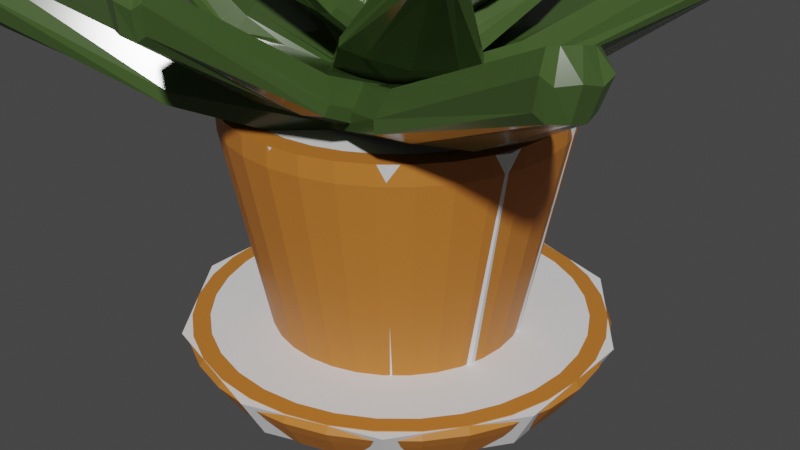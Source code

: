 # Source: flower_pot_0.blend  (saved by Blender 3.6.13; exported with 4.5.12 LTS)
import bpy
from mathutils import Matrix  # noqa: F401  (used for matrix-valued properties, if any)

bpy.ops.wm.read_factory_settings(use_empty=True)
scene = bpy.context.scene
scene.name = 'Scene'

# ---- collections
col_collection = bpy.data.collections.new('Collection'); scene.collection.children.link(col_collection)

# ---- materials (node trees are filled in below, after node groups)
mat_dirt = bpy.data.materials.new('dirt')
mat_dirt.use_transparent_shadow = False
mat_clay = bpy.data.materials.new('clay')
mat_clay.use_transparent_shadow = False
mat_material_001 = bpy.data.materials.new('Material.001')
mat_material_001.use_transparent_shadow = False

# ---- node groups
ng_geometry_nodes = bpy.data.node_groups.new('Geometry Nodes', 'GeometryNodeTree')
_s = ng_geometry_nodes.interface.new_socket(name='Geometry', in_out='OUTPUT', socket_type='NodeSocketGeometry')
_s = ng_geometry_nodes.interface.new_socket(name='Geometry', in_out='INPUT', socket_type='NodeSocketGeometry')
ng_geometry_nodes.is_modifier = True
_N = ng_geometry_nodes.nodes; _L = ng_geometry_nodes.links
n0 = _N.new('NodeGroupOutput'); n0.name = 'Group Output'; n0.location = (196, 316)
n1 = _N.new('GeometryNodeRotateInstances'); n1.name = 'Rotate Instances'; n1.location = (217, 649)
n2 = _N.new('GeometryNodeTranslateInstances'); n2.name = 'Translate Instances'; n2.location = (-40, 421)
n3 = _N.new('GeometryNodePoints'); n3.name = 'Points'; n3.location = (-961, 234)
n3.inputs[2].default_value = 0.3
n4 = _N.new('GeometryNodeInstanceOnPoints'); n4.name = 'Instance on Points'; n4.location = (-726, 268)
n5 = _N.new('NodeGroupInput'); n5.name = 'Group Input'; n5.location = (-1002, -22)
n6 = _N.new('GeometryNodeScaleInstances'); n6.name = 'Scale Instances'; n6.location = (-342, 331)
n7 = _N.new('ShaderNodeCombineXYZ'); n7.name = 'Combine XYZ'; n7.location = (-4, 836)
n8 = _N.new('FunctionNodeRandomValue'); n8.name = 'Random Value'; n8.location = (59, 1093)
n8.inputs[3].default_value = 6.283
n8.inputs[8].default_value = 2
n9 = _N.new('ShaderNodeMapRange'); n9.name = 'Map Range.002'; n9.location = (-272, 1056)
n9.inputs[4].default_value = 52.8
n10 = _N.new('GeometryNodeSwitch'); n10.name = 'Switch'; n10.location = (-222, 765)
n11 = _N.new('GeometryNodeInputIndex'); n11.name = 'Index'; n11.location = (-1257, 1032)
n12 = _N.new('FunctionNodeInputInt'); n12.name = 'Integer'; n12.location = (-1321, 760)
n12.label = 'INSTANCE COUNT'
n12.integer = 30
n12.outputs[0].default_value = 0
n13 = _N.new('ShaderNodeMapRange'); n13.name = 'Map Range.003'; n13.location = (-998, 991)
n14 = _N.new('ShaderNodeMapRange'); n14.name = 'Map Range.004'; n14.location = (-626, 1033)
n14.inputs[3].default_value = 1.5
n14.inputs[4].default_value = 0.3
n15 = _N.new('ShaderNodeCombineXYZ'); n15.name = 'Combine XYZ.001'; n15.location = (-205, 579)
n16 = _N.new('ShaderNodeFloatCurve'); n16.name = 'Float Curve'; n16.location = (-803, 695)
_c = n16.mapping.curves[0]
while len(_c.points) > 2: _c.points.remove(_c.points[-1])
_c.points[0].location = (0.0, 0.0); _c.points[0].handle_type = 'AUTO'
_c.points[1].location = (0.31633, 0.16827); _c.points[1].handle_type = 'AUTO'
_p = _c.points.new(0.73809, 0.97596); _p.handle_type = 'AUTO'
_p = _c.points.new(1.0, 1.0); _p.handle_type = 'AUTO'
n16.mapping.update()
n17 = _N.new('ShaderNodeMapRange'); n17.name = 'Map Range'; n17.location = (-466, 630)
n17.inputs[3].default_value = -3.5
n17.inputs[4].default_value = 0.0
_L.new(n3.outputs[0], n4.inputs[0])
_L.new(n5.outputs[0], n4.inputs[2])
_L.new(n2.outputs[0], n1.inputs[0])
_L.new(n1.outputs[0], n0.inputs[0])
_L.new(n7.outputs[0], n1.inputs[2])
_L.new(n6.outputs[0], n2.inputs[0])
_L.new(n15.outputs[0], n2.inputs[2])
_L.new(n4.outputs[0], n6.inputs[0])
_L.new(n17.outputs[0], n15.inputs[2])
_L.new(n9.outputs[0], n7.inputs[2])
_L.new(n11.outputs[0], n9.inputs[0])
_L.new(n12.outputs[0], n3.inputs[0])
_L.new(n12.outputs[0], n9.inputs[2])
_L.new(n12.outputs[0], n13.inputs[2])
_L.new(n11.outputs[0], n13.inputs[0])
_L.new(n16.outputs[0], n17.inputs[0])
_L.new(n13.outputs[0], n6.inputs[2])
_L.new(n13.outputs[0], n14.inputs[0])
_L.new(n14.outputs[0], n7.inputs[0])
_L.new(n13.outputs[0], n16.inputs[1])
n0.is_active_output = True

# ---- material node trees
mat_dirt.use_nodes = True; mat_dirt.node_tree.nodes.clear()
_N = mat_dirt.node_tree.nodes; _L = mat_dirt.node_tree.links
n0 = _N.new('ShaderNodeBsdfPrincipled'); n0.name = 'Principled BSDF'; n0.location = (10, 300)
n0.distribution = 'GGX'
n0.subsurface_method = 'RANDOM_WALK_SKIN'
n0.inputs[0].default_value = (0.05336, 0.02475, 0.0, 1.0)
n0.inputs[3].default_value = 1.45
n0.inputs[27].default_value = (0.0, 0.0, 0.0, 1.0)
n0.inputs[28].default_value = 1.0
n1 = _N.new('ShaderNodeOutputMaterial'); n1.name = 'Material Output'; n1.location = (300, 300)
_L.new(n0.outputs[0], n1.inputs[0])
n1.is_active_output = True
mat_clay.use_nodes = True; mat_clay.node_tree.nodes.clear()
_N = mat_clay.node_tree.nodes; _L = mat_clay.node_tree.links
n0 = _N.new('ShaderNodeBsdfPrincipled'); n0.name = 'Principled BSDF'; n0.location = (10, 300)
n0.distribution = 'GGX'
n0.subsurface_method = 'RANDOM_WALK_SKIN'
n0.inputs[0].default_value = (0.5366, 0.1837, 0.02778, 1.0)
n0.inputs[3].default_value = 1.45
n0.inputs[27].default_value = (0.0, 0.0, 0.0, 1.0)
n0.inputs[28].default_value = 1.0
n1 = _N.new('ShaderNodeOutputMaterial'); n1.name = 'Material Output'; n1.location = (300, 300)
_L.new(n0.outputs[0], n1.inputs[0])
n1.is_active_output = True
mat_material_001.use_nodes = True; mat_material_001.node_tree.nodes.clear()
_N = mat_material_001.node_tree.nodes; _L = mat_material_001.node_tree.links
n0 = _N.new('ShaderNodeBsdfPrincipled'); n0.name = 'Principled BSDF'; n0.location = (10, 300)
n0.distribution = 'GGX'
n0.subsurface_method = 'RANDOM_WALK_SKIN'
n0.inputs[0].default_value = (0.05582, 0.09969, 0.02688, 1.0)
n0.inputs[2].default_value = 0.1548
n0.inputs[3].default_value = 1.45
n0.inputs[27].default_value = (0.0, 0.0, 0.0, 1.0)
n0.inputs[28].default_value = 1.0
n1 = _N.new('ShaderNodeOutputMaterial'); n1.name = 'Material Output'; n1.location = (300, 300)
_L.new(n0.outputs[0], n1.inputs[0])
n1.is_active_output = True

# ---- world
world_world = bpy.data.worlds.new('World'); scene.world = world_world
world_world.use_nodes = True; world_world.node_tree.nodes.clear()
_N = world_world.node_tree.nodes; _L = world_world.node_tree.links
n0 = _N.new('ShaderNodeOutputWorld'); n0.name = 'World Output'; n0.location = (300, 300)
n1 = _N.new('ShaderNodeBackground'); n1.name = 'Background'; n1.location = (10, 300)
n1.inputs[0].default_value = (0.05088, 0.05088, 0.05088, 1.0)
_L.new(n1.outputs[0], n0.inputs[0])
n0.is_active_output = True
world_world.color = (0.05088, 0.05088, 0.05088)
world_world.use_sun_shadow = False
world_world.sun_shadow_jitter_overblur = 0.0

# ---- meshes
me_cylinder_002 = bpy.data.meshes.new('Cylinder.002')
me_cylinder_002.from_pydata([(0.0, 1.0, -1.0), (0.0, 1.0, 1.0), (0.1951, 0.9808, -1.0), (0.1951, 0.9808, 1.0), (0.3827, 0.9239, -1.0), (0.3827, 0.9239, 1.0), (0.5556, 0.8315, -1.0), (0.5556, 0.8315, 1.0), (0.7071, 0.7071, -1.0), (0.7071, 0.7071, 1.0), (0.8315, 0.5556, -1.0), (0.8315, 0.5556, 1.0), (0.9239, 0.3827, -1.0), (0.9239, 0.3827, 1.0), (0.9808, 0.1951, -1.0), (0.9808, 0.1951, 1.0), (1.0, 0.0, -1.0), (1.0, 0.0, 1.0), (0.9808, -0.1951, -1.0), (0.9808, -0.1951, 1.0), (0.9239, -0.3827, -1.0), (0.9239, -0.3827, 1.0), (0.8315, -0.5556, -1.0), (0.8315, -0.5556, 1.0), (0.7071, -0.7071, -1.0), (0.7071, -0.7071, 1.0), (0.5556, -0.8315, -1.0), (0.5556, -0.8315, 1.0), (0.3827, -0.9239, -1.0), (0.3827, -0.9239, 1.0), (0.1951, -0.9808, -1.0), (0.1951, -0.9808, 1.0), (0.0, -1.0, -1.0), (0.0, -1.0, 1.0), (-0.1951, -0.9808, -1.0), (-0.1951, -0.9808, 1.0), (-0.3827, -0.9239, -1.0), (-0.3827, -0.9239, 1.0), (-0.5556, -0.8315, -1.0), (-0.5556, -0.8315, 1.0), (-0.7071, -0.7071, -1.0), (-0.7071, -0.7071, 1.0), (-0.8315, -0.5556, -1.0), (-0.8315, -0.5556, 1.0), (-0.9239, -0.3827, -1.0), (-0.9239, -0.3827, 1.0), (-0.9808, -0.1951, -1.0), (-0.9808, -0.1951, 1.0), (-1.0, 0.0, -1.0), (-1.0, 0.0, 1.0), (-0.9808, 0.1951, -1.0), (-0.9808, 0.1951, 1.0), (-0.9239, 0.3827, -1.0), (-0.9239, 0.3827, 1.0), (-0.8315, 0.5556, -1.0), (-0.8315, 0.5556, 1.0), (-0.7071, 0.7071, -1.0), (-0.7071, 0.7071, 1.0), (-0.5556, 0.8315, -1.0), (-0.5556, 0.8315, 1.0), (-0.3827, 0.9239, -1.0), (-0.3827, 0.9239, 1.0), (-0.1951, 0.9808, -1.0), (-0.1951, 0.9808, 1.0)], [], [(0, 1, 3, 2), (2, 3, 5, 4), (4, 5, 7, 6), (6, 7, 9, 8), (8, 9, 11, 10), (10, 11, 13, 12), (12, 13, 15, 14), (14, 15, 17, 16), (16, 17, 19, 18), (18, 19, 21, 20), (20, 21, 23, 22), (22, 23, 25, 24), (24, 25, 27, 26), (26, 27, 29, 28), (28, 29, 31, 30), (30, 31, 33, 32), (32, 33, 35, 34), (34, 35, 37, 36), (36, 37, 39, 38), (38, 39, 41, 40), (40, 41, 43, 42), (42, 43, 45, 44), (44, 45, 47, 46), (46, 47, 49, 48), (48, 49, 51, 50), (50, 51, 53, 52), (52, 53, 55, 54), (54, 55, 57, 56), (56, 57, 59, 58), (58, 59, 61, 60), (3, 1, 63, 61, 59, 57, 55, 53, 51, 49, 47, 45, 43, 41, 39, 37, 35, 33, 31, 29, 27, 25, 23, 21, 19, 17, 15, 13, 11, 9, 7, 5), (60, 61, 63, 62), (62, 63, 1, 0), (0, 2, 4, 6, 8, 10, 12, 14, 16, 18, 20, 22, 24, 26, 28, 30, 32, 34, 36, 38, 40, 42, 44, 46, 48, 50, 52, 54, 56, 58, 60, 62)])
_uv = me_cylinder_002.uv_layers.new(name='UVMap')
_uv.uv.foreach_set('vector', [1.0, 0.5, 1.0, 1.0, 0.9688, 1.0, 0.9688, 0.5, 0.9688, 0.5, 0.9688, 1.0, 0.9375, 1.0, 0.9375, 0.5, 0.9375, 0.5, 0.9375, 1.0, 0.9062, 1.0, 0.9062, 0.5, 0.9062, 0.5, 0.9062, 1.0, 0.875, 1.0, 0.875, 0.5, 0.875, 0.5, 0.875, 1.0, 0.8438, 1.0, 0.8438, 0.5, 0.8438, 0.5, 0.8438, 1.0, 0.8125, 1.0, 0.8125, 0.5, 0.8125, 0.5, 0.8125, 1.0, 0.7812, 1.0, 0.7812, 0.5, 0.7812, 0.5, 0.7812, 1.0, 0.75, 1.0, 0.75, 0.5, 0.75, 0.5, 0.75, 1.0, 0.7188, 1.0, 0.7188, 0.5, 0.7188, 0.5, 0.7188, 1.0, 0.6875, 1.0, 0.6875, 0.5, 0.6875, 0.5, 0.6875, 1.0, 0.6562, 1.0, 0.6562, 0.5, 0.6562, 0.5, 0.6562, 1.0, 0.625, 1.0, 0.625, 0.5, 0.625, 0.5, 0.625, 1.0, 0.5938, 1.0, 0.5938, 0.5, 0.5938, 0.5, 0.5938, 1.0, 0.5625, 1.0, 0.5625, 0.5, 0.5625, 0.5, 0.5625, 1.0, 0.5312, 1.0, 0.5312, 0.5, 0.5312, 0.5, 0.5312, 1.0, 0.5, 1.0, 0.5, 0.5, 0.5, 0.5, 0.5, 1.0, 0.4688, 1.0, 0.4688, 0.5, 0.4688, 0.5, 0.4688, 1.0, 0.4375, 1.0, 0.4375, 0.5, 0.4375, 0.5, 0.4375, 1.0, 0.4062, 1.0, 0.4062, 0.5, 0.4062, 0.5, 0.4062, 1.0, 0.375, 1.0, 0.375, 0.5, 0.375, 0.5, 0.375, 1.0, 0.3438, 1.0, 0.3438, 0.5, 0.3438, 0.5, 0.3438, 1.0, 0.3125, 1.0, 0.3125, 0.5, 0.3125, 0.5, 0.3125, 1.0, 0.2812, 1.0, 0.2812, 0.5, 0.2812, 0.5, 0.2812, 1.0, 0.25, 1.0, 0.25, 0.5, 0.25, 0.5, 0.25, 1.0, 0.2188, 1.0, 0.2188, 0.5, 0.2188, 0.5, 0.2188, 1.0, 0.1875, 1.0, 0.1875, 0.5, 0.1875, 0.5, 0.1875, 1.0, 0.1562, 1.0, 0.1562, 0.5, 0.1562, 0.5, 0.1562, 1.0, 0.125, 1.0, 0.125, 0.5, 0.125, 0.5, 0.125, 1.0, 0.09375, 1.0, 0.09375, 0.5, 0.09375, 0.5, 0.09375, 1.0, 0.0625, 1.0, 0.0625, 0.5, 0.2968, 0.4854, 0.25, 0.49, 0.2032, 0.4854, 0.1582, 0.4717, 0.1167, 0.4496, 0.08029, 0.4197, 0.05045, 0.3833, 0.02827, 0.3418, 0.01461, 0.2968, 0.01, 0.25, 0.01461, 0.2032, 0.02827, 0.1582, 0.05045, 0.1167, 0.08029, 0.08029, 0.1167, 0.05045, 0.1582, 0.02827, 0.2032, 0.01461, 0.25, 0.01, 0.2968, 0.01461, 0.3418, 0.02827, 0.3833, 0.05045, 0.4197, 0.08029, 0.4496, 0.1167, 0.4717, 0.1582, 0.4854, 0.2032, 0.49, 0.25, 0.4854, 0.2968, 0.4717, 0.3418, 0.4496, 0.3833, 0.4197, 0.4197, 0.3833, 0.4496, 0.3418, 0.4717, 0.0625, 0.5, 0.0625, 1.0, 0.03125, 1.0, 0.03125, 0.5, 0.03125, 0.5, 0.03125, 1.0, 0.0, 1.0, 0.0, 0.5, 0.75, 0.49, 0.7968, 0.4854, 0.8418, 0.4717, 0.8833, 0.4496, 0.9197, 0.4197, 0.9496, 0.3833, 0.9717, 0.3418, 0.9854, 0.2968, 0.99, 0.25, 0.9854, 0.2032, 0.9717, 0.1582, 0.9496, 0.1167, 0.9197, 0.08029, 0.8833, 0.05045, 0.8418, 0.02827, 0.7968, 0.01461, 0.75, 0.01, 0.7032, 0.01461, 0.6582, 0.02827, 0.6167, 0.05045, 0.5803, 0.08029, 0.5504, 0.1167, 0.5283, 0.1582, 0.5146, 0.2032, 0.51, 0.25, 0.5146, 0.2968, 0.5283, 0.3418, 0.5504, 0.3833, 0.5803, 0.4197, 0.6167, 0.4496, 0.6582, 0.4717, 0.7032, 0.4854])
me_cylinder_002.materials.append(mat_dirt)
me_cylinder_002.update()
me_cylinder_001 = bpy.data.meshes.new('Cylinder.001')
me_cylinder_001.from_pydata([(-0.002003, 0.05952, 0.3653), (-0.002003, 0.05952, 0.3788), (0.00961, 0.05838, 0.3653), (0.00961, 0.05838, 0.3788), (0.02078, 0.05499, 0.3653), (0.02078, 0.05499, 0.3788), (0.03107, 0.04949, 0.3653), (0.03107, 0.04949, 0.3788), (0.04009, 0.04209, 0.3653), (0.04009, 0.04209, 0.3788), (0.04749, 0.03307, 0.3653), (0.04749, 0.03307, 0.3788), (0.05299, 0.02278, 0.3653), (0.05299, 0.02278, 0.3788), (0.05638, 0.01161, 0.3653), (0.05638, 0.01161, 0.3788), (0.05752, -1.639e-09, 0.3653), (0.05752, -1.639e-09, 0.3788), (0.05638, -0.01161, 0.3653), (0.05638, -0.01161, 0.3788), (0.05299, -0.02278, 0.3653), (0.05299, -0.02278, 0.3788), (0.04749, -0.03307, 0.3653), (0.04749, -0.03307, 0.3788), (0.04009, -0.04209, 0.3653), (0.04009, -0.04209, 0.3788), (0.03107, -0.04949, 0.3653), (0.03107, -0.04949, 0.3788), (0.02078, -0.05499, 0.3653), (0.02078, -0.05499, 0.3788), (0.00961, -0.05838, 0.3653), (0.00961, -0.05838, 0.3788), (-0.002003, -0.05952, 0.3653), (-0.002003, -0.05952, 0.3788), (-0.01362, -0.05838, 0.3653), (-0.01362, -0.05838, 0.3788), (-0.02478, -0.05499, 0.3653), (-0.02478, -0.05499, 0.3788), (-0.03507, -0.04949, 0.3653), (-0.03507, -0.04949, 0.3788), (-0.04409, -0.04209, 0.3653), (-0.04409, -0.04209, 0.3788), (-0.0515, -0.03307, 0.3653), (-0.0515, -0.03307, 0.3788), (-0.057, -0.02278, 0.3653), (-0.057, -0.02278, 0.3788), (-0.06038, -0.01161, 0.3653), (-0.06038, -0.01161, 0.3788), (-0.06153, -1.639e-09, 0.3653), (-0.06153, -1.639e-09, 0.3788), (-0.06038, 0.01161, 0.3653), (-0.06038, 0.01161, 0.3788), (-0.057, 0.02278, 0.3653), (-0.057, 0.02278, 0.3788), (-0.0515, 0.03307, 0.3653), (-0.0515, 0.03307, 0.3788), (-0.04409, 0.04209, 0.3653), (-0.04409, 0.04209, 0.3788), (-0.03507, 0.04949, 0.3653), (-0.03507, 0.04949, 0.3788), (-0.02478, 0.05499, 0.3653), (-0.02478, 0.05499, 0.3788), (-0.01362, 0.05838, 0.3653), (-0.01362, 0.05838, 0.3788), (-0.002003, 0.07189, 0.3653), (0.01202, 0.07051, 0.3653), (0.01294, 0.07512, 0.3788), (-0.002003, 0.07659, 0.3788), (0.02551, 0.06642, 0.3653), (0.02731, 0.07076, 0.3788), (0.03794, 0.05977, 0.3653), (0.04055, 0.06368, 0.3788), (0.04883, 0.05083, 0.3653), (0.05215, 0.05416, 0.3788), (0.05777, 0.03994, 0.3653), (0.06168, 0.04255, 0.3788), (0.06441, 0.02751, 0.3653), (0.06876, 0.02931, 0.3788), (0.0685, 0.01402, 0.3653), (0.07311, 0.01494, 0.3788), (0.06988, -1.639e-09, 0.3653), (0.07459, -1.639e-09, 0.3788), (0.0685, -0.01402, 0.3653), (0.07311, -0.01494, 0.3788), (0.06441, -0.02751, 0.3653), (0.06876, -0.02931, 0.3788), (0.05777, -0.03994, 0.3653), (0.06168, -0.04255, 0.3788), (0.04883, -0.05083, 0.3653), (0.05215, -0.05416, 0.3788), (0.03794, -0.05977, 0.3653), (0.04055, -0.06368, 0.3788), (0.02551, -0.06642, 0.3653), (0.02731, -0.07076, 0.3788), (0.01202, -0.07051, 0.3653), (0.01294, -0.07512, 0.3788), (-0.002003, -0.07189, 0.3653), (-0.002003, -0.07659, 0.3788), (-0.01603, -0.07051, 0.3653), (-0.01694, -0.07512, 0.3788), (-0.02951, -0.06642, 0.3653), (-0.03131, -0.07076, 0.3788), (-0.04194, -0.05977, 0.3653), (-0.04455, -0.06368, 0.3788), (-0.05284, -0.05083, 0.3653), (-0.05616, -0.05416, 0.3788), (-0.06178, -0.03994, 0.3653), (-0.06568, -0.04255, 0.3788), (-0.06842, -0.02751, 0.3653), (-0.07276, -0.02931, 0.3788), (-0.07251, -0.01402, 0.3653), (-0.07712, -0.01494, 0.3788), (-0.07389, -1.639e-09, 0.3653), (-0.07859, -1.639e-09, 0.3788), (-0.07251, 0.01402, 0.3653), (-0.07712, 0.01494, 0.3788), (-0.06842, 0.02751, 0.3653), (-0.07276, 0.02931, 0.3788), (-0.06178, 0.03994, 0.3653), (-0.06568, 0.04255, 0.3788), (-0.05284, 0.05083, 0.3653), (-0.05616, 0.05416, 0.3788), (-0.04194, 0.05977, 0.3653), (-0.04455, 0.06368, 0.3788), (-0.02951, 0.06642, 0.3653), (-0.03131, 0.07076, 0.3788), (-0.01603, 0.07051, 0.3653), (-0.01694, 0.07512, 0.3788), (0.01532, 0.08708, 0.5068), (-0.002003, 0.08879, 0.5068), (0.08003, -0.03398, 0.5068), (0.09184, -0.03887, 0.5068), (0.03197, 0.08203, 0.5068), (0.04732, 0.07382, 0.5068), (0.06078, 0.06278, 0.5068), (-0.07583, 0.04933, 0.5068), (-0.08646, 0.05643, 0.5068), (0.07182, 0.04933, 0.5068), (-0.002003, 0.1016, 0.5068), (0.08003, 0.03398, 0.5068), (0.01781, 0.09963, 0.5068), (0.08508, 0.01732, 0.5068), (-0.03598, -0.08203, 0.5068), (-0.04088, -0.09385, 0.5068), (0.08678, -1.812e-09, 0.5068), (0.08508, -0.01732, 0.5068), (0.07182, -0.04933, 0.5068), (0.09762, -0.01982, 0.5068), (0.06078, -0.06278, 0.5068), (0.04732, -0.07382, 0.5068), (0.03197, -0.08203, 0.5068), (-0.08403, 0.03398, 0.5068), (-0.09585, 0.03887, 0.5068), (0.01532, -0.08708, 0.5068), (-0.01932, -0.08708, 0.5068), (-0.02182, -0.09963, 0.5068), (-0.002003, -0.08879, 0.5068), (0.09958, -1.728e-09, 0.5068), (-0.05133, -0.07382, 0.5068), (-0.06478, -0.06278, 0.5068), (-0.1036, -1.728e-09, 0.5068), (-0.09079, -1.812e-09, 0.5068), (-0.07583, -0.04933, 0.5068), (-0.08908, 0.01732, 0.5068), (-0.1016, 0.01982, 0.5068), (-0.08403, -0.03398, 0.5068), (0.01781, -0.09963, 0.5068), (-0.08908, -0.01732, 0.5068), (-0.002003, -0.1016, 0.5068), (0.09184, 0.03887, 0.5068), (0.09762, 0.01982, 0.5068), (-0.06478, 0.06278, 0.5068), (-0.05133, 0.07382, 0.5068), (-0.03598, 0.08203, 0.5068), (-0.01932, 0.08708, 0.5068), (0.03687, 0.09385, 0.5068), (0.05443, 0.08446, 0.5068), (0.06982, 0.07183, 0.5068), (0.08246, 0.05643, 0.5068), (0.08246, -0.05643, 0.5068), (0.06982, -0.07183, 0.5068), (0.05443, -0.08446, 0.5068), (0.03687, -0.09385, 0.5068), (-0.05844, -0.08446, 0.5068), (-0.07383, -0.07183, 0.5068), (-0.08646, -0.05643, 0.5068), (-0.09585, -0.03887, 0.5068), (-0.1016, -0.01982, 0.5068), (-0.07383, 0.07183, 0.5068), (-0.05844, 0.08446, 0.5068), (-0.04088, 0.09385, 0.5068), (-0.02182, 0.09963, 0.5068), (0.01532, 0.08708, 0.5188), (-0.002003, 0.08879, 0.5188), (0.08003, -0.03398, 0.5188), (0.09184, -0.03887, 0.5188), (0.03197, 0.08203, 0.5188), (0.04732, 0.07382, 0.5188), (0.06078, 0.06278, 0.5188), (-0.07583, 0.04933, 0.5188), (-0.08646, 0.05643, 0.5188), (0.07182, 0.04933, 0.5188), (-0.002003, 0.1016, 0.5188), (0.08003, 0.03398, 0.5188), (0.01781, 0.09963, 0.5188), (0.08508, 0.01732, 0.5188), (-0.03598, -0.08203, 0.5188), (-0.04088, -0.09385, 0.5188), (0.08678, -1.812e-09, 0.5188), (0.08508, -0.01732, 0.5188), (0.07182, -0.04933, 0.5188), (0.09762, -0.01982, 0.5188), (0.06078, -0.06278, 0.5188), (0.04732, -0.07382, 0.5188), (0.03197, -0.08203, 0.5188), (-0.08403, 0.03398, 0.5188), (-0.09585, 0.03887, 0.5188), (0.01532, -0.08708, 0.5188), (-0.01932, -0.08708, 0.5188), (-0.02182, -0.09963, 0.5188), (-0.002003, -0.08879, 0.5188), (0.09958, -1.728e-09, 0.5188), (-0.05133, -0.07382, 0.5188), (-0.06478, -0.06278, 0.5188), (-0.1036, -1.728e-09, 0.5188), (-0.09079, -1.812e-09, 0.5188), (-0.07583, -0.04933, 0.5188), (-0.08908, 0.01732, 0.5188), (-0.1016, 0.01982, 0.5188), (-0.08403, -0.03398, 0.5188), (0.01781, -0.09963, 0.5188), (-0.08908, -0.01732, 0.5188), (-0.002003, -0.1016, 0.5188), (0.09184, 0.03887, 0.5188), (0.09762, 0.01982, 0.5188), (-0.06478, 0.06278, 0.5188), (-0.05133, 0.07382, 0.5188), (-0.03598, 0.08203, 0.5188), (-0.01932, 0.08708, 0.5188), (0.03687, 0.09385, 0.5188), (0.05443, 0.08446, 0.5188), (0.06982, 0.07183, 0.5188), (0.08246, 0.05643, 0.5188), (0.08246, -0.05643, 0.5188), (0.06982, -0.07183, 0.5188), (0.05443, -0.08446, 0.5188), (0.03687, -0.09385, 0.5188), (-0.05844, -0.08446, 0.5188), (-0.07383, -0.07183, 0.5188), (-0.08646, -0.05643, 0.5188), (-0.09585, -0.03887, 0.5188), (-0.1016, -0.01982, 0.5188), (-0.07383, 0.07183, 0.5188), (-0.05844, 0.08446, 0.5188), (-0.04088, 0.09385, 0.5188), (-0.02182, 0.09963, 0.5188)], [], [(58, 56, 120, 122), (93, 91, 181, 182), (40, 38, 102, 104), (21, 23, 146, 130), (22, 20, 84, 86), (75, 73, 177, 178), (4, 2, 65, 68), (3, 5, 132, 128), (56, 54, 118, 120), (127, 125, 190, 191), (38, 36, 100, 102), (20, 18, 82, 84), (55, 57, 171, 135), (109, 107, 185, 186), (37, 39, 158, 142), (54, 52, 116, 118), (2, 0, 64, 65), (91, 89, 180, 181), (36, 34, 98, 100), (18, 16, 80, 82), (19, 21, 130, 145), (73, 71, 176, 177), (52, 50, 114, 116), (125, 123, 189, 190), (34, 32, 96, 98), (16, 14, 78, 80), (53, 55, 135, 151), (1, 3, 128, 129), (50, 48, 112, 114), (107, 105, 184, 185), (3, 1, 63, 61, 59, 57, 55, 53, 51, 49, 47, 45, 43, 41, 39, 37, 35, 33, 31, 29, 27, 25, 23, 21, 19, 17, 15, 13, 11, 9, 7, 5), (32, 30, 94, 96), (14, 12, 76, 78), (0, 2, 4, 6, 8, 10, 12, 14, 16, 18, 20, 22, 24, 26, 28, 30, 32, 34, 36, 38, 40, 42, 44, 46, 48, 50, 52, 54, 56, 58, 60, 62), (64, 67, 66, 65), (65, 66, 69, 68), (68, 69, 71, 70), (70, 71, 73, 72), (72, 73, 75, 74), (74, 75, 77, 76), (76, 77, 79, 78), (78, 79, 81, 80), (80, 81, 83, 82), (82, 83, 85, 84), (84, 85, 87, 86), (86, 87, 89, 88), (88, 89, 91, 90), (90, 91, 93, 92), (92, 93, 95, 94), (94, 95, 97, 96), (96, 97, 99, 98), (98, 99, 101, 100), (100, 101, 103, 102), (102, 103, 105, 104), (104, 105, 107, 106), (106, 107, 109, 108), (108, 109, 111, 110), (110, 111, 113, 112), (112, 113, 115, 114), (114, 115, 117, 116), (116, 117, 119, 118), (118, 119, 121, 120), (120, 121, 123, 122), (122, 123, 125, 124), (124, 125, 127, 126), (126, 127, 67, 64), (35, 37, 142, 154), (6, 4, 68, 70), (89, 87, 179, 180), (24, 22, 86, 88), (17, 19, 145, 144), (42, 40, 104, 106), (71, 69, 175, 176), (60, 58, 122, 124), (123, 121, 188, 189), (8, 6, 70, 72), (51, 53, 151, 163), (26, 24, 88, 90), (105, 103, 183, 184), (44, 42, 106, 108), (33, 35, 154, 156), (62, 60, 124, 126), (87, 85, 131, 179), (10, 8, 72, 74), (15, 17, 144, 141), (28, 26, 90, 92), (69, 66, 140, 175), (46, 44, 108, 110), (121, 119, 136, 188), (0, 62, 126, 64), (49, 51, 163, 161), (12, 10, 74, 76), (103, 101, 143, 183), (30, 28, 92, 94), (31, 33, 156, 153), (48, 46, 110, 112), (85, 83, 147, 131), (13, 15, 141, 139), (145, 130, 194, 209), (151, 135, 199, 215), (184, 183, 247, 248), (144, 145, 209, 208), (183, 143, 207, 247), (141, 144, 208, 205), (163, 151, 215, 227), (143, 155, 219, 207), (161, 163, 227, 225), (155, 168, 232, 219), (139, 141, 205, 203), (167, 161, 225, 231), (168, 166, 230, 232), (166, 182, 246, 230), (137, 139, 203, 201), (165, 167, 231, 229), (182, 181, 245, 246), (181, 180, 244, 245), (134, 137, 201, 198), (162, 165, 229, 226), (180, 179, 243, 244), (179, 131, 195, 243), (133, 134, 198, 197), (159, 162, 226, 223), (131, 147, 211, 195), (132, 133, 197, 196), (147, 157, 221, 211), (128, 132, 196, 192), (158, 159, 223, 222), (157, 170, 234, 221), (142, 158, 222, 206), (170, 169, 233, 234), (39, 41, 159, 158), (111, 109, 186, 187), (57, 59, 172, 171), (67, 127, 191, 138), (5, 7, 133, 132), (77, 75, 178, 169), (23, 25, 148, 146), (95, 93, 182, 166), (41, 43, 162, 159), (113, 111, 187, 160), (59, 61, 173, 172), (7, 9, 134, 133), (79, 77, 169, 170), (25, 27, 149, 148), (97, 95, 166, 168), (43, 45, 165, 162), (115, 113, 160, 164), (61, 63, 174, 173), (9, 11, 137, 134), (81, 79, 170, 157), (27, 29, 150, 149), (99, 97, 168, 155), (45, 47, 167, 165), (117, 115, 164, 152), (63, 1, 129, 174), (11, 13, 139, 137), (83, 81, 157, 147), (29, 31, 153, 150), (101, 99, 155, 143), (66, 67, 138, 140), (47, 49, 161, 167), (119, 117, 152, 136), (194, 210, 243, 195), (192, 196, 239, 204), (199, 235, 252, 200), (206, 222, 247, 207), (209, 194, 195, 211), (215, 199, 200, 216), (193, 192, 204, 202), (218, 206, 207, 219), (208, 209, 211, 221), (227, 215, 216, 228), (220, 218, 219, 232), (205, 208, 221, 234), (225, 227, 228, 224), (217, 220, 232, 230), (203, 205, 234, 233), (222, 223, 248, 247), (235, 236, 253, 252), (196, 197, 240, 239), (210, 212, 244, 243), (223, 226, 249, 248), (236, 237, 254, 253), (197, 198, 241, 240), (212, 213, 245, 244), (226, 229, 250, 249), (237, 238, 255, 254), (198, 201, 242, 241), (213, 214, 246, 245), (229, 231, 251, 250), (238, 193, 202, 255), (201, 203, 233, 242), (214, 217, 230, 246), (231, 225, 224, 251), (185, 184, 248, 249), (130, 146, 210, 194), (186, 185, 249, 250), (135, 171, 235, 199), (187, 186, 250, 251), (171, 172, 236, 235), (146, 148, 212, 210), (160, 187, 251, 224), (172, 173, 237, 236), (148, 149, 213, 212), (164, 160, 224, 228), (173, 174, 238, 237), (149, 150, 214, 213), (152, 164, 228, 216), (174, 129, 193, 238), (136, 152, 216, 200), (140, 138, 202, 204), (150, 153, 217, 214), (188, 136, 200, 252), (175, 140, 204, 239), (189, 188, 252, 253), (176, 175, 239, 240), (153, 156, 220, 217), (190, 189, 253, 254), (177, 176, 240, 241), (156, 154, 218, 220), (191, 190, 254, 255), (178, 177, 241, 242), (138, 191, 255, 202), (169, 178, 242, 233), (154, 142, 206, 218), (129, 128, 192, 193)])
_uv = me_cylinder_001.uv_layers.new(name='UVMap')
_uv.uv.foreach_set('vector', [0.6167, 0.4496, 0.5803, 0.4197, 0.5803, 0.4197, 0.6167, 0.4496, 0.5625, 1.0, 0.5938, 1.0, 0.5938, 1.0, 0.5625, 1.0, 0.5803, 0.08029, 0.6167, 0.05045, 0.6167, 0.05045, 0.5803, 0.08029, 0.4717, 0.1582, 0.4496, 0.1167, 0.4496, 0.1167, 0.4717, 0.1582, 0.9496, 0.1167, 0.9717, 0.1582, 0.9717, 0.1582, 0.9496, 0.1167, 0.8438, 1.0, 0.875, 1.0, 0.875, 1.0, 0.8438, 1.0, 0.8418, 0.4717, 0.7968, 0.4854, 0.7968, 0.4854, 0.8418, 0.4717, 0.2968, 0.4854, 0.3418, 0.4717, 0.3418, 0.4717, 0.2968, 0.4854, 0.5803, 0.4197, 0.5504, 0.3833, 0.5504, 0.3833, 0.5803, 0.4197, 0.03125, 1.0, 0.0625, 1.0, 0.0625, 1.0, 0.03125, 1.0, 0.6167, 0.05045, 0.6582, 0.02827, 0.6582, 0.02827, 0.6167, 0.05045, 0.9717, 0.1582, 0.9854, 0.2032, 0.9854, 0.2032, 0.9717, 0.1582, 0.05045, 0.3833, 0.08029, 0.4197, 0.08029, 0.4197, 0.05045, 0.3833, 0.3125, 1.0, 0.3438, 1.0, 0.3438, 1.0, 0.3125, 1.0, 0.1582, 0.02827, 0.1167, 0.05045, 0.1167, 0.05045, 0.1582, 0.02827, 0.5504, 0.3833, 0.5283, 0.3418, 0.5283, 0.3418, 0.5504, 0.3833, 0.7968, 0.4854, 0.75, 0.49, 0.75, 0.49, 0.7968, 0.4854, 0.5938, 1.0, 0.625, 1.0, 0.625, 1.0, 0.5938, 1.0, 0.6582, 0.02827, 0.7032, 0.01461, 0.7032, 0.01461, 0.6582, 0.02827, 0.9854, 0.2032, 0.99, 0.25, 0.99, 0.25, 0.9854, 0.2032, 0.4854, 0.2032, 0.4717, 0.1582, 0.4717, 0.1582, 0.4854, 0.2032, 0.875, 1.0, 0.9062, 1.0, 0.9062, 1.0, 0.875, 1.0, 0.5283, 0.3418, 0.5146, 0.2968, 0.5146, 0.2968, 0.5283, 0.3418, 0.0625, 1.0, 0.09375, 1.0, 0.09375, 1.0, 0.0625, 1.0, 0.7032, 0.01461, 0.75, 0.01, 0.75, 0.01, 0.7032, 0.01461, 0.99, 0.25, 0.9854, 0.2968, 0.9854, 0.2968, 0.99, 0.25, 0.02827, 0.3418, 0.05045, 0.3833, 0.05045, 0.3833, 0.02827, 0.3418, 0.25, 0.49, 0.2968, 0.4854, 0.2968, 0.4854, 0.25, 0.49, 0.5146, 0.2968, 0.51, 0.25, 0.51, 0.25, 0.5146, 0.2968, 0.3438, 1.0, 0.375, 1.0, 0.375, 1.0, 0.3438, 1.0, 0.2968, 0.4854, 0.25, 0.49, 0.2032, 0.4854, 0.1582, 0.4717, 0.1167, 0.4496, 0.08029, 0.4197, 0.05045, 0.3833, 0.02827, 0.3418, 0.01461, 0.2968, 0.01, 0.25, 0.01461, 0.2032, 0.02827, 0.1582, 0.05045, 0.1167, 0.08029, 0.08029, 0.1167, 0.05045, 0.1582, 0.02827, 0.2032, 0.01461, 0.25, 0.01, 0.2968, 0.01461, 0.3418, 0.02827, 0.3833, 0.05045, 0.4197, 0.08029, 0.4496, 0.1167, 0.4717, 0.1582, 0.4854, 0.2032, 0.49, 0.25, 0.4854, 0.2968, 0.4717, 0.3418, 0.4496, 0.3833, 0.4197, 0.4197, 0.3833, 0.4496, 0.3418, 0.4717, 0.75, 0.01, 0.7968, 0.01461, 0.7968, 0.01461, 0.75, 0.01, 0.9854, 0.2968, 0.9717, 0.3418, 0.9717, 0.3418, 0.9854, 0.2968, 0.75, 0.49, 0.7968, 0.4854, 0.8418, 0.4717, 0.8833, 0.4496, 0.9197, 0.4197, 0.9496, 0.3833, 0.9717, 0.3418, 0.9854, 0.2968, 0.99, 0.25, 0.9854, 0.2032, 0.9717, 0.1582, 0.9496, 0.1167, 0.9197, 0.08029, 0.8833, 0.05045, 0.8418, 0.02827, 0.7968, 0.01461, 0.75, 0.01, 0.7032, 0.01461, 0.6582, 0.02827, 0.6167, 0.05045, 0.5803, 0.08029, 0.5504, 0.1167, 0.5283, 0.1582, 0.5146, 0.2032, 0.51, 0.25, 0.5146, 0.2968, 0.5283, 0.3418, 0.5504, 0.3833, 0.5803, 0.4197, 0.6167, 0.4496, 0.6582, 0.4717, 0.7032, 0.4854, 1.0, 0.5, 1.0, 1.0, 0.9688, 1.0, 0.9688, 0.5, 0.9688, 0.5, 0.9688, 1.0, 0.9375, 1.0, 0.9375, 0.5, 0.9375, 0.5, 0.9375, 1.0, 0.9062, 1.0, 0.9062, 0.5, 0.9062, 0.5, 0.9062, 1.0, 0.875, 1.0, 0.875, 0.5, 0.875, 0.5, 0.875, 1.0, 0.8438, 1.0, 0.8438, 0.5, 0.8438, 0.5, 0.8438, 1.0, 0.8125, 1.0, 0.8125, 0.5, 0.8125, 0.5, 0.8125, 1.0, 0.7812, 1.0, 0.7812, 0.5, 0.7812, 0.5, 0.7812, 1.0, 0.75, 1.0, 0.75, 0.5, 0.75, 0.5, 0.75, 1.0, 0.7188, 1.0, 0.7188, 0.5, 0.7188, 0.5, 0.7188, 1.0, 0.6875, 1.0, 0.6875, 0.5, 0.6875, 0.5, 0.6875, 1.0, 0.6562, 1.0, 0.6562, 0.5, 0.6562, 0.5, 0.6562, 1.0, 0.625, 1.0, 0.625, 0.5, 0.625, 0.5, 0.625, 1.0, 0.5938, 1.0, 0.5938, 0.5, 0.5938, 0.5, 0.5938, 1.0, 0.5625, 1.0, 0.5625, 0.5, 0.5625, 0.5, 0.5625, 1.0, 0.5312, 1.0, 0.5312, 0.5, 0.5312, 0.5, 0.5312, 1.0, 0.5, 1.0, 0.5, 0.5, 0.5, 0.5, 0.5, 1.0, 0.4688, 1.0, 0.4688, 0.5, 0.4688, 0.5, 0.4688, 1.0, 0.4375, 1.0, 0.4375, 0.5, 0.4375, 0.5, 0.4375, 1.0, 0.4062, 1.0, 0.4062, 0.5, 0.4062, 0.5, 0.4062, 1.0, 0.375, 1.0, 0.375, 0.5, 0.375, 0.5, 0.375, 1.0, 0.3438, 1.0, 0.3438, 0.5, 0.3438, 0.5, 0.3438, 1.0, 0.3125, 1.0, 0.3125, 0.5, 0.3125, 0.5, 0.3125, 1.0, 0.2812, 1.0, 0.2812, 0.5, 0.2812, 0.5, 0.2812, 1.0, 0.25, 1.0, 0.25, 0.5, 0.25, 0.5, 0.25, 1.0, 0.2188, 1.0, 0.2188, 0.5, 0.2188, 0.5, 0.2188, 1.0, 0.1875, 1.0, 0.1875, 0.5, 0.1875, 0.5, 0.1875, 1.0, 0.1562, 1.0, 0.1562, 0.5, 0.1562, 0.5, 0.1562, 1.0, 0.125, 1.0, 0.125, 0.5, 0.125, 0.5, 0.125, 1.0, 0.09375, 1.0, 0.09375, 0.5, 0.09375, 0.5, 0.09375, 1.0, 0.0625, 1.0, 0.0625, 0.5, 0.0625, 0.5, 0.0625, 1.0, 0.03125, 1.0, 0.03125, 0.5, 0.03125, 0.5, 0.03125, 1.0, 0.0, 1.0, 0.0, 0.5, 0.2032, 0.01461, 0.1582, 0.02827, 0.1582, 0.02827, 0.2032, 0.01461, 0.8833, 0.4496, 0.8418, 0.4717, 0.8418, 0.4717, 0.8833, 0.4496, 0.625, 1.0, 0.6562, 1.0, 0.6562, 1.0, 0.625, 1.0, 0.9197, 0.08029, 0.9496, 0.1167, 0.9496, 0.1167, 0.9197, 0.08029, 0.49, 0.25, 0.4854, 0.2032, 0.4854, 0.2032, 0.49, 0.25, 0.5504, 0.1167, 0.5803, 0.08029, 0.5803, 0.08029, 0.5504, 0.1167, 0.9062, 1.0, 0.9375, 1.0, 0.9375, 1.0, 0.9062, 1.0, 0.6582, 0.4717, 0.6167, 0.4496, 0.6167, 0.4496, 0.6582, 0.4717, 0.09375, 1.0, 0.125, 1.0, 0.125, 1.0, 0.09375, 1.0, 0.9197, 0.4197, 0.8833, 0.4496, 0.8833, 0.4496, 0.9197, 0.4197, 0.01461, 0.2968, 0.02827, 0.3418, 0.02827, 0.3418, 0.01461, 0.2968, 0.8833, 0.05045, 0.9197, 0.08029, 0.9197, 0.08029, 0.8833, 0.05045, 0.375, 1.0, 0.4062, 1.0, 0.4062, 1.0, 0.375, 1.0, 0.5283, 0.1582, 0.5504, 0.1167, 0.5504, 0.1167, 0.5283, 0.1582, 0.25, 0.01, 0.2032, 0.01461, 0.2032, 0.01461, 0.25, 0.01, 0.7032, 0.4854, 0.6582, 0.4717, 0.6582, 0.4717, 0.7032, 0.4854, 0.6562, 1.0, 0.6875, 1.0, 0.6875, 1.0, 0.6562, 1.0, 0.9496, 0.3833, 0.9197, 0.4197, 0.9197, 0.4197, 0.9496, 0.3833, 0.4854, 0.2968, 0.49, 0.25, 0.49, 0.25, 0.4854, 0.2968, 0.8418, 0.02827, 0.8833, 0.05045, 0.8833, 0.05045, 0.8418, 0.02827, 0.9375, 1.0, 0.9688, 1.0, 0.9688, 1.0, 0.9375, 1.0, 0.5146, 0.2032, 0.5283, 0.1582, 0.5283, 0.1582, 0.5146, 0.2032, 0.125, 1.0, 0.1562, 1.0, 0.1562, 1.0, 0.125, 1.0, 0.75, 0.49, 0.7032, 0.4854, 0.7032, 0.4854, 0.75, 0.49, 0.01, 0.25, 0.01461, 0.2968, 0.01461, 0.2968, 0.01, 0.25, 0.9717, 0.3418, 0.9496, 0.3833, 0.9496, 0.3833, 0.9717, 0.3418, 0.4062, 1.0, 0.4375, 1.0, 0.4375, 1.0, 0.4062, 1.0, 0.7968, 0.01461, 0.8418, 0.02827, 0.8418, 0.02827, 0.7968, 0.01461, 0.2968, 0.01461, 0.25, 0.01, 0.25, 0.01, 0.2968, 0.01461, 0.51, 0.25, 0.5146, 0.2032, 0.5146, 0.2032, 0.51, 0.25, 0.6875, 1.0, 0.7188, 1.0, 0.7188, 1.0, 0.6875, 1.0, 0.4717, 0.3418, 0.4854, 0.2968, 0.4854, 0.2968, 0.4717, 0.3418, 0.4854, 0.2032, 0.4717, 0.1582, 0.4717, 0.1582, 0.4854, 0.2032, 0.02827, 0.3418, 0.05045, 0.3833, 0.05045, 0.3833, 0.02827, 0.3418, 0.375, 1.0, 0.4062, 1.0, 0.4062, 1.0, 0.375, 1.0, 0.49, 0.25, 0.4854, 0.2032, 0.4854, 0.2032, 0.49, 0.25, 0.4062, 1.0, 0.4375, 1.0, 0.4375, 1.0, 0.4062, 1.0, 0.4854, 0.2968, 0.49, 0.25, 0.49, 0.25, 0.4854, 0.2968, 0.01461, 0.2968, 0.02827, 0.3418, 0.02827, 0.3418, 0.01461, 0.2968, 0.4375, 1.0, 0.4688, 1.0, 0.4688, 1.0, 0.4375, 1.0, 0.01, 0.25, 0.01461, 0.2968, 0.01461, 0.2968, 0.01, 0.25, 0.4688, 1.0, 0.5, 1.0, 0.5, 1.0, 0.4688, 1.0, 0.4717, 0.3418, 0.4854, 0.2968, 0.4854, 0.2968, 0.4717, 0.3418, 0.01461, 0.2032, 0.01, 0.25, 0.01, 0.25, 0.01461, 0.2032, 0.5, 1.0, 0.5312, 1.0, 0.5312, 1.0, 0.5, 1.0, 0.5312, 1.0, 0.5625, 1.0, 0.5625, 1.0, 0.5312, 1.0, 0.4496, 0.3833, 0.4717, 0.3418, 0.4717, 0.3418, 0.4496, 0.3833, 0.02827, 0.1582, 0.01461, 0.2032, 0.01461, 0.2032, 0.02827, 0.1582, 0.5625, 1.0, 0.5938, 1.0, 0.5938, 1.0, 0.5625, 1.0, 0.5938, 1.0, 0.625, 1.0, 0.625, 1.0, 0.5938, 1.0, 0.4197, 0.4197, 0.4496, 0.3833, 0.4496, 0.3833, 0.4197, 0.4197, 0.05045, 0.1167, 0.02827, 0.1582, 0.02827, 0.1582, 0.05045, 0.1167, 0.625, 1.0, 0.6562, 1.0, 0.6562, 1.0, 0.625, 1.0, 0.6562, 1.0, 0.6875, 1.0, 0.6875, 1.0, 0.6562, 1.0, 0.3833, 0.4496, 0.4197, 0.4197, 0.4197, 0.4197, 0.3833, 0.4496, 0.08029, 0.08029, 0.05045, 0.1167, 0.05045, 0.1167, 0.08029, 0.08029, 0.6875, 1.0, 0.7188, 1.0, 0.7188, 1.0, 0.6875, 1.0, 0.3418, 0.4717, 0.3833, 0.4496, 0.3833, 0.4496, 0.3418, 0.4717, 0.7188, 1.0, 0.75, 1.0, 0.75, 1.0, 0.7188, 1.0, 0.2968, 0.4854, 0.3418, 0.4717, 0.3418, 0.4717, 0.2968, 0.4854, 0.1167, 0.05045, 0.08029, 0.08029, 0.08029, 0.08029, 0.1167, 0.05045, 0.75, 1.0, 0.7812, 1.0, 0.7812, 1.0, 0.75, 1.0, 0.1582, 0.02827, 0.1167, 0.05045, 0.1167, 0.05045, 0.1582, 0.02827, 0.7812, 1.0, 0.8125, 1.0, 0.8125, 1.0, 0.7812, 1.0, 0.1167, 0.05045, 0.08029, 0.08029, 0.08029, 0.08029, 0.1167, 0.05045, 0.2812, 1.0, 0.3125, 1.0, 0.3125, 1.0, 0.2812, 1.0, 0.08029, 0.4197, 0.1167, 0.4496, 0.1167, 0.4496, 0.08029, 0.4197, 0.0, 1.0, 0.03125, 1.0, 0.03125, 1.0, 0.0, 1.0, 0.3418, 0.4717, 0.3833, 0.4496, 0.3833, 0.4496, 0.3418, 0.4717, 0.8125, 1.0, 0.8438, 1.0, 0.8438, 1.0, 0.8125, 1.0, 0.4496, 0.1167, 0.4197, 0.08029, 0.4197, 0.08029, 0.4496, 0.1167, 0.5312, 1.0, 0.5625, 1.0, 0.5625, 1.0, 0.5312, 1.0, 0.08029, 0.08029, 0.05045, 0.1167, 0.05045, 0.1167, 0.08029, 0.08029, 0.25, 1.0, 0.2812, 1.0, 0.2812, 1.0, 0.25, 1.0, 0.1167, 0.4496, 0.1582, 0.4717, 0.1582, 0.4717, 0.1167, 0.4496, 0.3833, 0.4496, 0.4197, 0.4197, 0.4197, 0.4197, 0.3833, 0.4496, 0.7812, 1.0, 0.8125, 1.0, 0.8125, 1.0, 0.7812, 1.0, 0.4197, 0.08029, 0.3833, 0.05045, 0.3833, 0.05045, 0.4197, 0.08029, 0.5, 1.0, 0.5312, 1.0, 0.5312, 1.0, 0.5, 1.0, 0.05045, 0.1167, 0.02827, 0.1582, 0.02827, 0.1582, 0.05045, 0.1167, 0.2188, 1.0, 0.25, 1.0, 0.25, 1.0, 0.2188, 1.0, 0.1582, 0.4717, 0.2032, 0.4854, 0.2032, 0.4854, 0.1582, 0.4717, 0.4197, 0.4197, 0.4496, 0.3833, 0.4496, 0.3833, 0.4197, 0.4197, 0.75, 1.0, 0.7812, 1.0, 0.7812, 1.0, 0.75, 1.0, 0.3833, 0.05045, 0.3418, 0.02827, 0.3418, 0.02827, 0.3833, 0.05045, 0.4688, 1.0, 0.5, 1.0, 0.5, 1.0, 0.4688, 1.0, 0.02827, 0.1582, 0.01461, 0.2032, 0.01461, 0.2032, 0.02827, 0.1582, 0.1875, 1.0, 0.2188, 1.0, 0.2188, 1.0, 0.1875, 1.0, 0.2032, 0.4854, 0.25, 0.49, 0.25, 0.49, 0.2032, 0.4854, 0.4496, 0.3833, 0.4717, 0.3418, 0.4717, 0.3418, 0.4496, 0.3833, 0.7188, 1.0, 0.75, 1.0, 0.75, 1.0, 0.7188, 1.0, 0.3418, 0.02827, 0.2968, 0.01461, 0.2968, 0.01461, 0.3418, 0.02827, 0.4375, 1.0, 0.4688, 1.0, 0.4688, 1.0, 0.4375, 1.0, 0.9688, 1.0, 1.0, 1.0, 1.0, 1.0, 0.9688, 1.0, 0.01461, 0.2032, 0.01, 0.25, 0.01, 0.25, 0.01461, 0.2032, 0.1562, 1.0, 0.1875, 1.0, 0.1875, 1.0, 0.1562, 1.0, 0.4717, 0.1582, 0.4496, 0.1167, 0.4496, 0.1167, 0.4717, 0.1582, 0.2968, 0.4854, 0.3418, 0.4717, 0.3418, 0.4717, 0.2968, 0.4854, 0.05045, 0.3833, 0.08029, 0.4197, 0.08029, 0.4197, 0.05045, 0.3833, 0.1582, 0.02827, 0.1167, 0.05045, 0.1167, 0.05045, 0.1582, 0.02827, 0.4854, 0.2032, 0.4717, 0.1582, 0.4717, 0.1582, 0.4854, 0.2032, 0.02827, 0.3418, 0.05045, 0.3833, 0.05045, 0.3833, 0.02827, 0.3418, 0.25, 0.49, 0.2968, 0.4854, 0.2968, 0.4854, 0.25, 0.49, 0.2032, 0.01461, 0.1582, 0.02827, 0.1582, 0.02827, 0.2032, 0.01461, 0.49, 0.25, 0.4854, 0.2032, 0.4854, 0.2032, 0.49, 0.25, 0.01461, 0.2968, 0.02827, 0.3418, 0.02827, 0.3418, 0.01461, 0.2968, 0.25, 0.01, 0.2032, 0.01461, 0.2032, 0.01461, 0.25, 0.01, 0.4854, 0.2968, 0.49, 0.25, 0.49, 0.25, 0.4854, 0.2968, 0.01, 0.25, 0.01461, 0.2968, 0.01461, 0.2968, 0.01, 0.25, 0.2968, 0.01461, 0.25, 0.01, 0.25, 0.01, 0.2968, 0.01461, 0.4717, 0.3418, 0.4854, 0.2968, 0.4854, 0.2968, 0.4717, 0.3418, 0.1167, 0.05045, 0.08029, 0.08029, 0.08029, 0.08029, 0.1167, 0.05045, 0.08029, 0.4197, 0.1167, 0.4496, 0.1167, 0.4496, 0.08029, 0.4197, 0.3418, 0.4717, 0.3833, 0.4496, 0.3833, 0.4496, 0.3418, 0.4717, 0.4496, 0.1167, 0.4197, 0.08029, 0.4197, 0.08029, 0.4496, 0.1167, 0.08029, 0.08029, 0.05045, 0.1167, 0.05045, 0.1167, 0.08029, 0.08029, 0.1167, 0.4496, 0.1582, 0.4717, 0.1582, 0.4717, 0.1167, 0.4496, 0.3833, 0.4496, 0.4197, 0.4197, 0.4197, 0.4197, 0.3833, 0.4496, 0.4197, 0.08029, 0.3833, 0.05045, 0.3833, 0.05045, 0.4197, 0.08029, 0.05045, 0.1167, 0.02827, 0.1582, 0.02827, 0.1582, 0.05045, 0.1167, 0.1582, 0.4717, 0.2032, 0.4854, 0.2032, 0.4854, 0.1582, 0.4717, 0.4197, 0.4197, 0.4496, 0.3833, 0.4496, 0.3833, 0.4197, 0.4197, 0.3833, 0.05045, 0.3418, 0.02827, 0.3418, 0.02827, 0.3833, 0.05045, 0.02827, 0.1582, 0.01461, 0.2032, 0.01461, 0.2032, 0.02827, 0.1582, 0.2032, 0.4854, 0.25, 0.49, 0.25, 0.49, 0.2032, 0.4854, 0.4496, 0.3833, 0.4717, 0.3418, 0.4717, 0.3418, 0.4496, 0.3833, 0.3418, 0.02827, 0.2968, 0.01461, 0.2968, 0.01461, 0.3418, 0.02827, 0.01461, 0.2032, 0.01, 0.25, 0.01, 0.25, 0.01461, 0.2032, 0.3438, 1.0, 0.375, 1.0, 0.375, 1.0, 0.3438, 1.0, 0.4717, 0.1582, 0.4496, 0.1167, 0.4496, 0.1167, 0.4717, 0.1582, 0.3125, 1.0, 0.3438, 1.0, 0.3438, 1.0, 0.3125, 1.0, 0.05045, 0.3833, 0.08029, 0.4197, 0.08029, 0.4197, 0.05045, 0.3833, 0.2812, 1.0, 0.3125, 1.0, 0.3125, 1.0, 0.2812, 1.0, 0.08029, 0.4197, 0.1167, 0.4496, 0.1167, 0.4496, 0.08029, 0.4197, 0.4496, 0.1167, 0.4197, 0.08029, 0.4197, 0.08029, 0.4496, 0.1167, 0.25, 1.0, 0.2812, 1.0, 0.2812, 1.0, 0.25, 1.0, 0.1167, 0.4496, 0.1582, 0.4717, 0.1582, 0.4717, 0.1167, 0.4496, 0.4197, 0.08029, 0.3833, 0.05045, 0.3833, 0.05045, 0.4197, 0.08029, 0.2188, 1.0, 0.25, 1.0, 0.25, 1.0, 0.2188, 1.0, 0.1582, 0.4717, 0.2032, 0.4854, 0.2032, 0.4854, 0.1582, 0.4717, 0.3833, 0.05045, 0.3418, 0.02827, 0.3418, 0.02827, 0.3833, 0.05045, 0.1875, 1.0, 0.2188, 1.0, 0.2188, 1.0, 0.1875, 1.0, 0.2032, 0.4854, 0.25, 0.49, 0.25, 0.49, 0.2032, 0.4854, 0.1562, 1.0, 0.1875, 1.0, 0.1875, 1.0, 0.1562, 1.0, 0.9688, 1.0, 1.0, 1.0, 1.0, 1.0, 0.9688, 1.0, 0.3418, 0.02827, 0.2968, 0.01461, 0.2968, 0.01461, 0.3418, 0.02827, 0.125, 1.0, 0.1562, 1.0, 0.1562, 1.0, 0.125, 1.0, 0.9375, 1.0, 0.9688, 1.0, 0.9688, 1.0, 0.9375, 1.0, 0.09375, 1.0, 0.125, 1.0, 0.125, 1.0, 0.09375, 1.0, 0.9062, 1.0, 0.9375, 1.0, 0.9375, 1.0, 0.9062, 1.0, 0.2968, 0.01461, 0.25, 0.01, 0.25, 0.01, 0.2968, 0.01461, 0.0625, 1.0, 0.09375, 1.0, 0.09375, 1.0, 0.0625, 1.0, 0.875, 1.0, 0.9062, 1.0, 0.9062, 1.0, 0.875, 1.0, 0.25, 0.01, 0.2032, 0.01461, 0.2032, 0.01461, 0.25, 0.01, 0.03125, 1.0, 0.0625, 1.0, 0.0625, 1.0, 0.03125, 1.0, 0.8438, 1.0, 0.875, 1.0, 0.875, 1.0, 0.8438, 1.0, 0.0, 1.0, 0.03125, 1.0, 0.03125, 1.0, 0.0, 1.0, 0.8125, 1.0, 0.8438, 1.0, 0.8438, 1.0, 0.8125, 1.0, 0.2032, 0.01461, 0.1582, 0.02827, 0.1582, 0.02827, 0.2032, 0.01461, 0.25, 0.49, 0.2968, 0.4854, 0.2968, 0.4854, 0.25, 0.49])
me_cylinder_001.materials.append(mat_clay)
me_cylinder_001.update()
me_cylinder = bpy.data.meshes.new('Cylinder')
me_cylinder.from_pydata([(-1.014e-09, 0.1087, -0.01591), (-1.014e-09, 0.1087, -0.002475), (0.02121, 0.1067, -0.01591), (0.02121, 0.1067, -0.002475), (0.04161, 0.1005, -0.01591), (0.04161, 0.1005, -0.002475), (0.06041, 0.09042, -0.01591), (0.06041, 0.09042, -0.002475), (0.07689, 0.07689, -0.01591), (0.07689, 0.07689, -0.002475), (0.09042, 0.06041, -0.01591), (0.09042, 0.06041, -0.002475), (0.1005, 0.04161, -0.01591), (0.1005, 0.04161, -0.002475), (0.1067, 0.02121, -0.01591), (0.1067, 0.02121, -0.002475), (0.1087, -6.652e-10, -0.01591), (0.1087, -6.652e-10, -0.002475), (0.1067, -0.02121, -0.01591), (0.1067, -0.02121, -0.002475), (0.1005, -0.04161, -0.01591), (0.1005, -0.04161, -0.002475), (0.09042, -0.06041, -0.01591), (0.09042, -0.06041, -0.002475), (0.07689, -0.07689, -0.01591), (0.07689, -0.07689, -0.002475), (0.06041, -0.09042, -0.01591), (0.06041, -0.09042, -0.002475), (0.04161, -0.1005, -0.01591), (0.04161, -0.1005, -0.002475), (0.02121, -0.1067, -0.01591), (0.02121, -0.1067, -0.002475), (-1.014e-09, -0.1087, -0.01591), (-1.014e-09, -0.1087, -0.002475), (-0.02121, -0.1067, -0.01591), (-0.02121, -0.1067, -0.002475), (-0.04161, -0.1005, -0.01591), (-0.04161, -0.1005, -0.002475), (-0.06041, -0.09042, -0.01591), (-0.06041, -0.09042, -0.002475), (-0.07689, -0.07689, -0.01591), (-0.07689, -0.07689, -0.002475), (-0.09042, -0.06041, -0.01591), (-0.09042, -0.06041, -0.002475), (-0.1005, -0.04161, -0.01591), (-0.1005, -0.04161, -0.002475), (-0.1067, -0.02121, -0.01591), (-0.1067, -0.02121, -0.002475), (-0.1087, -6.652e-10, -0.01591), (-0.1087, -6.652e-10, -0.002475), (-0.1067, 0.02121, -0.01591), (-0.1067, 0.02121, -0.002475), (-0.1005, 0.04161, -0.01591), (-0.1005, 0.04161, -0.002475), (-0.09042, 0.06041, -0.01591), (-0.09042, 0.06041, -0.002475), (-0.07689, 0.07689, -0.01591), (-0.07689, 0.07689, -0.002475), (-0.06041, 0.09042, -0.01591), (-0.06041, 0.09042, -0.002475), (-0.04161, 0.1005, -0.01591), (-0.04161, 0.1005, -0.002475), (-0.02121, 0.1067, -0.01591), (-0.02121, 0.1067, -0.002475), (-1.054e-09, 0.1128, -0.01591), (0.02201, 0.1107, -0.01591), (0.02413, 0.1213, 0.0003778), (-1.014e-09, 0.1237, 0.0003778), (0.04318, 0.1042, -0.01591), (0.04733, 0.1143, 0.0003778), (0.06269, 0.09382, -0.01591), (0.06871, 0.1028, 0.0003778), (0.07979, 0.07979, -0.01591), (0.08745, 0.08745, 0.0003778), (0.09382, 0.06269, -0.01591), (0.1028, 0.06871, 0.0003778), (0.1042, 0.04318, -0.01591), (0.1143, 0.04733, 0.0003778), (0.1107, 0.02201, -0.01591), (0.1213, 0.02413, 0.0003778), (0.1128, -7.007e-10, -0.01591), (0.1237, -6.652e-10, 0.0003778), (0.1107, -0.02201, -0.01591), (0.1213, -0.02413, 0.0003778), (0.1042, -0.04318, -0.01591), (0.1143, -0.04733, 0.0003778), (0.09382, -0.06269, -0.01591), (0.1028, -0.06871, 0.0003778), (0.07979, -0.07979, -0.01591), (0.08745, -0.08745, 0.0003778), (0.06269, -0.09382, -0.01591), (0.06871, -0.1028, 0.0003778), (0.04318, -0.1042, -0.01591), (0.04733, -0.1143, 0.0003778), (0.02201, -0.1107, -0.01591), (0.02413, -0.1213, 0.0003778), (-1.054e-09, -0.1128, -0.01591), (-1.014e-09, -0.1237, 0.0003778), (-0.02201, -0.1107, -0.01591), (-0.02413, -0.1213, 0.0003778), (-0.04318, -0.1042, -0.01591), (-0.04733, -0.1143, 0.0003778), (-0.06269, -0.09382, -0.01591), (-0.06871, -0.1028, 0.0003778), (-0.07979, -0.07979, -0.01591), (-0.08745, -0.08745, 0.0003778), (-0.09382, -0.06269, -0.01591), (-0.1028, -0.06871, 0.0003778), (-0.1042, -0.04318, -0.01591), (-0.1143, -0.04733, 0.0003778), (-0.1107, -0.02201, -0.01591), (-0.1213, -0.02413, 0.0003778), (-0.1128, -7.007e-10, -0.01591), (-0.1237, -6.652e-10, 0.0003778), (-0.1107, 0.02201, -0.01591), (-0.1213, 0.02413, 0.0003778), (-0.1042, 0.04318, -0.01591), (-0.1143, 0.04733, 0.0003778), (-0.09382, 0.06269, -0.01591), (-0.1028, 0.06871, 0.0003778), (-0.07979, 0.07979, -0.01591), (-0.08745, 0.08745, 0.0003778), (-0.06269, 0.09382, -0.01591), (-0.06871, 0.1028, 0.0003778), (-0.04318, 0.1042, -0.01591), (-0.04733, 0.1143, 0.0003778), (-0.02201, 0.1107, -0.01591), (-0.02413, 0.1213, 0.0003778), (0.02252, 0.1132, 0.01282), (-9.772e-10, 0.1154, 0.01282), (0.04417, 0.1066, 0.01282), (0.06412, 0.09596, 0.01282), (0.1132, -0.02252, 0.01282), (0.08161, 0.08161, 0.01282), (0.09596, 0.06412, 0.01282), (0.1066, 0.04417, 0.01282), (-0.1066, 0.04417, 0.01282), (0.1132, 0.02252, 0.01282), (-0.02252, -0.1132, 0.01282), (0.1154, -5.162e-10, 0.01282), (0.1066, -0.04417, 0.01282), (0.09596, -0.06412, 0.01282), (0.08161, -0.08161, 0.01282), (-0.1132, 0.02252, 0.01282), (0.06412, -0.09596, 0.01282), (-9.772e-10, -0.1154, 0.01282), (0.04417, -0.1066, 0.01282), (0.02252, -0.1132, 0.01282), (-0.04417, -0.1066, 0.01282), (-0.1132, -0.02252, 0.01282), (-0.06412, -0.09596, 0.01282), (-0.1154, -5.162e-10, 0.01282), (-0.08161, -0.08161, 0.01282), (-0.09596, -0.06412, 0.01282), (-0.1066, -0.04417, 0.01282), (-0.09596, 0.06412, 0.01282), (-0.08161, 0.08161, 0.01282), (-0.02252, 0.1132, 0.01282), (-0.06412, 0.09596, 0.01282), (-0.04417, 0.1066, 0.01282), (0.1235, -0.02456, 0.01282), (0.126, -0.02506, 0.008274), (-0.1163, 0.04818, 0.01282), (-0.1187, 0.04917, 0.008274), (-0.02456, -0.1235, 0.01282), (-0.02506, -0.126, 0.008274), (0.1259, -5.162e-10, 0.01282), (0.1285, -5.707e-10, 0.008274), (-0.1235, 0.02456, 0.01282), (-0.126, 0.02506, 0.008274), (-9.772e-10, -0.1259, 0.01282), (-9.908e-10, -0.1285, 0.008274), (0.1235, 0.02456, 0.01282), (0.126, 0.02506, 0.008274), (-0.1235, -0.02456, 0.01282), (-0.126, -0.02506, 0.008274), (-0.1259, -5.162e-10, 0.01282), (-0.1285, -5.707e-10, 0.008274), (0.04818, -0.1163, 0.01282), (0.04917, -0.1187, 0.008274), (0.02456, -0.1235, 0.01282), (0.02506, -0.126, 0.008274), (0.1047, 0.06995, 0.01282), (0.1068, 0.07138, 0.008274), (0.1163, 0.04818, 0.01282), (0.1187, 0.04917, 0.008274), (-0.02456, 0.1235, 0.01282), (-0.02506, 0.126, 0.008274), (-9.908e-10, 0.1285, 0.008274), (-9.772e-10, 0.1259, 0.01282), (0.02456, 0.1235, 0.01282), (0.02506, 0.126, 0.008274), (0.04818, 0.1163, 0.01282), (0.04917, 0.1187, 0.008274), (0.06995, 0.1047, 0.01282), (0.07138, 0.1068, 0.008274), (0.08903, 0.08903, 0.01282), (0.09085, 0.09085, 0.008274), (0.1163, -0.04818, 0.01282), (0.1187, -0.04917, 0.008274), (0.1047, -0.06995, 0.01282), (0.1068, -0.07138, 0.008274), (0.08903, -0.08903, 0.01282), (0.09085, -0.09085, 0.008274), (0.06995, -0.1047, 0.01282), (0.07138, -0.1068, 0.008274), (-0.04818, -0.1163, 0.01282), (-0.04917, -0.1187, 0.008274), (-0.06995, -0.1047, 0.01282), (-0.07138, -0.1068, 0.008274), (-0.08903, -0.08903, 0.01282), (-0.09085, -0.09085, 0.008274), (-0.1047, -0.06995, 0.01282), (-0.1068, -0.07138, 0.008274), (-0.1163, -0.04818, 0.01282), (-0.1187, -0.04917, 0.008274), (-0.1047, 0.06995, 0.01282), (-0.1068, 0.07138, 0.008274), (-0.08903, 0.08903, 0.01282), (-0.09085, 0.09085, 0.008274), (-0.06995, 0.1047, 0.01282), (-0.07138, 0.1068, 0.008274), (-0.04818, 0.1163, 0.01282), (-0.04917, 0.1187, 0.008274)], [], [(37, 39, 150, 148), (56, 54, 118, 120), (142, 144, 204, 202), (38, 36, 100, 102), (20, 18, 82, 84), (19, 21, 140, 132), (131, 133, 196, 194), (158, 159, 222, 220), (54, 52, 116, 118), (2, 0, 64, 65), (53, 55, 155, 136), (36, 34, 98, 100), (18, 16, 80, 82), (1, 3, 128, 129), (152, 153, 212, 210), (52, 50, 114, 116), (35, 37, 148, 138), (34, 32, 96, 98), (16, 14, 78, 80), (141, 142, 202, 200), (17, 19, 132, 139), (50, 48, 112, 114), (130, 131, 194, 192), (32, 30, 94, 96), (14, 12, 76, 78), (156, 158, 220, 218), (51, 53, 136, 143), (48, 46, 110, 112), (150, 152, 210, 208), (30, 28, 92, 94), (3, 1, 63, 61, 59, 57, 55, 53, 51, 49, 47, 45, 43, 41, 39, 37, 35, 33, 31, 29, 27, 25, 23, 21, 19, 17, 15, 13, 11, 9, 7, 5), (33, 35, 138, 145), (12, 10, 74, 76), (0, 2, 4, 6, 8, 10, 12, 14, 16, 18, 20, 22, 24, 26, 28, 30, 32, 34, 36, 38, 40, 42, 44, 46, 48, 50, 52, 54, 56, 58, 60, 62), (64, 67, 66, 65), (65, 66, 69, 68), (68, 69, 71, 70), (70, 71, 73, 72), (72, 73, 75, 74), (74, 75, 77, 76), (76, 77, 79, 78), (78, 79, 81, 80), (80, 81, 83, 82), (82, 83, 85, 84), (84, 85, 87, 86), (86, 87, 89, 88), (88, 89, 91, 90), (90, 91, 93, 92), (92, 93, 95, 94), (94, 95, 97, 96), (96, 97, 99, 98), (98, 99, 101, 100), (100, 101, 103, 102), (102, 103, 105, 104), (104, 105, 107, 106), (106, 107, 109, 108), (108, 109, 111, 110), (110, 111, 113, 112), (112, 113, 115, 114), (114, 115, 117, 116), (116, 117, 119, 118), (118, 119, 121, 120), (120, 121, 123, 122), (122, 123, 125, 124), (124, 125, 127, 126), (126, 127, 67, 64), (4, 2, 65, 68), (140, 141, 200, 198), (22, 20, 84, 86), (15, 17, 139, 137), (40, 38, 102, 104), (128, 130, 192, 190), (58, 56, 120, 122), (155, 156, 218, 216), (6, 4, 68, 70), (49, 51, 143, 151), (24, 22, 86, 88), (148, 150, 208, 206), (42, 40, 104, 106), (31, 33, 145, 147), (60, 58, 122, 124), (117, 115, 169, 163), (8, 6, 70, 72), (13, 15, 137, 135), (26, 24, 88, 90), (99, 97, 171, 165), (44, 42, 106, 108), (47, 49, 151, 149), (62, 60, 124, 126), (129, 128, 190, 189), (10, 8, 72, 74), (81, 79, 173, 167), (28, 26, 90, 92), (29, 31, 147, 146), (46, 44, 108, 110), (132, 140, 198, 160), (0, 62, 126, 64), (11, 13, 135, 134), (105, 103, 209, 211), (139, 132, 160, 166), (143, 136, 162, 168), (69, 66, 191, 193), (145, 138, 164, 170), (85, 83, 161, 199), (119, 117, 163, 217), (101, 99, 165, 207), (151, 143, 168, 176), (115, 113, 177, 169), (97, 95, 181, 171), (79, 77, 185, 173), (144, 146, 178, 204), (133, 134, 182, 196), (159, 157, 186, 222), (66, 67, 188, 191), (123, 121, 219, 221), (71, 69, 193, 195), (89, 87, 201, 203), (107, 105, 211, 213), (125, 123, 221, 223), (73, 71, 195, 197), (91, 89, 203, 205), (109, 107, 213, 215), (87, 85, 199, 201), (103, 101, 207, 209), (121, 119, 217, 219), (67, 127, 187, 188), (77, 75, 183, 185), (95, 93, 179, 181), (113, 111, 175, 177), (153, 154, 214, 212), (55, 57, 156, 155), (157, 129, 189, 186), (3, 5, 130, 128), (134, 135, 184, 182), (21, 23, 141, 140), (146, 147, 180, 178), (39, 41, 152, 150), (149, 151, 176, 174), (57, 59, 158, 156), (127, 125, 223, 187), (5, 7, 131, 130), (75, 73, 197, 183), (23, 25, 142, 141), (93, 91, 205, 179), (41, 43, 153, 152), (111, 109, 215, 175), (59, 61, 159, 158), (7, 9, 133, 131), (154, 149, 174, 214), (25, 27, 144, 142), (135, 137, 172, 184), (43, 45, 154, 153), (147, 145, 170, 180), (61, 63, 157, 159), (9, 11, 134, 133), (137, 139, 166, 172), (27, 29, 146, 144), (138, 148, 206, 164), (45, 47, 149, 154), (136, 155, 216, 162), (63, 1, 129, 157), (191, 188, 189, 190), (193, 191, 190, 192), (195, 193, 192, 194), (197, 195, 194, 196), (183, 197, 196, 182), (185, 183, 182, 184), (173, 185, 184, 172), (167, 173, 172, 166), (161, 167, 166, 160), (199, 161, 160, 198), (201, 199, 198, 200), (203, 201, 200, 202), (205, 203, 202, 204), (179, 205, 204, 178), (181, 179, 178, 180), (171, 181, 180, 170), (165, 171, 170, 164), (207, 165, 164, 206), (209, 207, 206, 208), (211, 209, 208, 210), (213, 211, 210, 212), (215, 213, 212, 214), (175, 215, 214, 174), (177, 175, 174, 176), (169, 177, 176, 168), (163, 169, 168, 162), (217, 163, 162, 216), (219, 217, 216, 218), (221, 219, 218, 220), (223, 221, 220, 222), (187, 223, 222, 186), (188, 187, 186, 189), (83, 81, 167, 161)])
_uv = me_cylinder.uv_layers.new(name='UVMap')
_uv.uv.foreach_set('vector', [0.1582, 0.02827, 0.1167, 0.05045, 0.1167, 0.05045, 0.1582, 0.02827, 0.5803, 0.4197, 0.5504, 0.3833, 0.5504, 0.3833, 0.5803, 0.4197, 0.4197, 0.08029, 0.3833, 0.05045, 0.3833, 0.05045, 0.4197, 0.08029, 0.6167, 0.05045, 0.6582, 0.02827, 0.6582, 0.02827, 0.6167, 0.05045, 0.9717, 0.1582, 0.9854, 0.2032, 0.9854, 0.2032, 0.9717, 0.1582, 0.4854, 0.2032, 0.4717, 0.1582, 0.4717, 0.1582, 0.4854, 0.2032, 0.3833, 0.4496, 0.4197, 0.4197, 0.4197, 0.4197, 0.3833, 0.4496, 0.1167, 0.4496, 0.1582, 0.4717, 0.1582, 0.4717, 0.1167, 0.4496, 0.5504, 0.3833, 0.5283, 0.3418, 0.5283, 0.3418, 0.5504, 0.3833, 0.7968, 0.4854, 0.75, 0.49, 0.75, 0.49, 0.7968, 0.4854, 0.02827, 0.3418, 0.05045, 0.3833, 0.05045, 0.3833, 0.02827, 0.3418, 0.6582, 0.02827, 0.7032, 0.01461, 0.7032, 0.01461, 0.6582, 0.02827, 0.9854, 0.2032, 0.99, 0.25, 0.99, 0.25, 0.9854, 0.2032, 0.25, 0.49, 0.2968, 0.4854, 0.2968, 0.4854, 0.25, 0.49, 0.08029, 0.08029, 0.05045, 0.1167, 0.05045, 0.1167, 0.08029, 0.08029, 0.5283, 0.3418, 0.5146, 0.2968, 0.5146, 0.2968, 0.5283, 0.3418, 0.2032, 0.01461, 0.1582, 0.02827, 0.1582, 0.02827, 0.2032, 0.01461, 0.7032, 0.01461, 0.75, 0.01, 0.75, 0.01, 0.7032, 0.01461, 0.99, 0.25, 0.9854, 0.2968, 0.9854, 0.2968, 0.99, 0.25, 0.4496, 0.1167, 0.4197, 0.08029, 0.4197, 0.08029, 0.4496, 0.1167, 0.49, 0.25, 0.4854, 0.2032, 0.4854, 0.2032, 0.49, 0.25, 0.5146, 0.2968, 0.51, 0.25, 0.51, 0.25, 0.5146, 0.2968, 0.3418, 0.4717, 0.3833, 0.4496, 0.3833, 0.4496, 0.3418, 0.4717, 0.75, 0.01, 0.7968, 0.01461, 0.7968, 0.01461, 0.75, 0.01, 0.9854, 0.2968, 0.9717, 0.3418, 0.9717, 0.3418, 0.9854, 0.2968, 0.08029, 0.4197, 0.1167, 0.4496, 0.1167, 0.4496, 0.08029, 0.4197, 0.01461, 0.2968, 0.02827, 0.3418, 0.02827, 0.3418, 0.01461, 0.2968, 0.51, 0.25, 0.5146, 0.2032, 0.5146, 0.2032, 0.51, 0.25, 0.1167, 0.05045, 0.08029, 0.08029, 0.08029, 0.08029, 0.1167, 0.05045, 0.7968, 0.01461, 0.8418, 0.02827, 0.8418, 0.02827, 0.7968, 0.01461, 0.2968, 0.4854, 0.25, 0.49, 0.2032, 0.4854, 0.1582, 0.4717, 0.1167, 0.4496, 0.08029, 0.4197, 0.05045, 0.3833, 0.02827, 0.3418, 0.01461, 0.2968, 0.01, 0.25, 0.01461, 0.2032, 0.02827, 0.1582, 0.05045, 0.1167, 0.08029, 0.08029, 0.1167, 0.05045, 0.1582, 0.02827, 0.2032, 0.01461, 0.25, 0.01, 0.2968, 0.01461, 0.3418, 0.02827, 0.3833, 0.05045, 0.4197, 0.08029, 0.4496, 0.1167, 0.4717, 0.1582, 0.4854, 0.2032, 0.49, 0.25, 0.4854, 0.2968, 0.4717, 0.3418, 0.4496, 0.3833, 0.4197, 0.4197, 0.3833, 0.4496, 0.3418, 0.4717, 0.25, 0.01, 0.2032, 0.01461, 0.2032, 0.01461, 0.25, 0.01, 0.9717, 0.3418, 0.9496, 0.3833, 0.9496, 0.3833, 0.9717, 0.3418, 0.75, 0.49, 0.7968, 0.4854, 0.8418, 0.4717, 0.8833, 0.4496, 0.9197, 0.4197, 0.9496, 0.3833, 0.9717, 0.3418, 0.9854, 0.2968, 0.99, 0.25, 0.9854, 0.2032, 0.9717, 0.1582, 0.9496, 0.1167, 0.9197, 0.08029, 0.8833, 0.05045, 0.8418, 0.02827, 0.7968, 0.01461, 0.75, 0.01, 0.7032, 0.01461, 0.6582, 0.02827, 0.6167, 0.05045, 0.5803, 0.08029, 0.5504, 0.1167, 0.5283, 0.1582, 0.5146, 0.2032, 0.51, 0.25, 0.5146, 0.2968, 0.5283, 0.3418, 0.5504, 0.3833, 0.5803, 0.4197, 0.6167, 0.4496, 0.6582, 0.4717, 0.7032, 0.4854, 1.0, 0.5, 1.0, 1.0, 0.9688, 1.0, 0.9688, 0.5, 0.9688, 0.5, 0.9688, 1.0, 0.9375, 1.0, 0.9375, 0.5, 0.9375, 0.5, 0.9375, 1.0, 0.9062, 1.0, 0.9062, 0.5, 0.9062, 0.5, 0.9062, 1.0, 0.875, 1.0, 0.875, 0.5, 0.875, 0.5, 0.875, 1.0, 0.8438, 1.0, 0.8438, 0.5, 0.8438, 0.5, 0.8438, 1.0, 0.8125, 1.0, 0.8125, 0.5, 0.8125, 0.5, 0.8125, 1.0, 0.7812, 1.0, 0.7812, 0.5, 0.7812, 0.5, 0.7812, 1.0, 0.75, 1.0, 0.75, 0.5, 0.75, 0.5, 0.75, 1.0, 0.7188, 1.0, 0.7188, 0.5, 0.7188, 0.5, 0.7188, 1.0, 0.6875, 1.0, 0.6875, 0.5, 0.6875, 0.5, 0.6875, 1.0, 0.6562, 1.0, 0.6562, 0.5, 0.6562, 0.5, 0.6562, 1.0, 0.625, 1.0, 0.625, 0.5, 0.625, 0.5, 0.625, 1.0, 0.5938, 1.0, 0.5938, 0.5, 0.5938, 0.5, 0.5938, 1.0, 0.5625, 1.0, 0.5625, 0.5, 0.5625, 0.5, 0.5625, 1.0, 0.5312, 1.0, 0.5312, 0.5, 0.5312, 0.5, 0.5312, 1.0, 0.5, 1.0, 0.5, 0.5, 0.5, 0.5, 0.5, 1.0, 0.4688, 1.0, 0.4688, 0.5, 0.4688, 0.5, 0.4688, 1.0, 0.4375, 1.0, 0.4375, 0.5, 0.4375, 0.5, 0.4375, 1.0, 0.4062, 1.0, 0.4062, 0.5, 0.4062, 0.5, 0.4062, 1.0, 0.375, 1.0, 0.375, 0.5, 0.375, 0.5, 0.375, 1.0, 0.3438, 1.0, 0.3438, 0.5, 0.3438, 0.5, 0.3438, 1.0, 0.3125, 1.0, 0.3125, 0.5, 0.3125, 0.5, 0.3125, 1.0, 0.2812, 1.0, 0.2812, 0.5, 0.2812, 0.5, 0.2812, 1.0, 0.25, 1.0, 0.25, 0.5, 0.25, 0.5, 0.25, 1.0, 0.2188, 1.0, 0.2188, 0.5, 0.2188, 0.5, 0.2188, 1.0, 0.1875, 1.0, 0.1875, 0.5, 0.1875, 0.5, 0.1875, 1.0, 0.1562, 1.0, 0.1562, 0.5, 0.1562, 0.5, 0.1562, 1.0, 0.125, 1.0, 0.125, 0.5, 0.125, 0.5, 0.125, 1.0, 0.09375, 1.0, 0.09375, 0.5, 0.09375, 0.5, 0.09375, 1.0, 0.0625, 1.0, 0.0625, 0.5, 0.0625, 0.5, 0.0625, 1.0, 0.03125, 1.0, 0.03125, 0.5, 0.03125, 0.5, 0.03125, 1.0, 0.0, 1.0, 0.0, 0.5, 0.8418, 0.4717, 0.7968, 0.4854, 0.7968, 0.4854, 0.8418, 0.4717, 0.4717, 0.1582, 0.4496, 0.1167, 0.4496, 0.1167, 0.4717, 0.1582, 0.9496, 0.1167, 0.9717, 0.1582, 0.9717, 0.1582, 0.9496, 0.1167, 0.4854, 0.2968, 0.49, 0.25, 0.49, 0.25, 0.4854, 0.2968, 0.5803, 0.08029, 0.6167, 0.05045, 0.6167, 0.05045, 0.5803, 0.08029, 0.2968, 0.4854, 0.3418, 0.4717, 0.3418, 0.4717, 0.2968, 0.4854, 0.6167, 0.4496, 0.5803, 0.4197, 0.5803, 0.4197, 0.6167, 0.4496, 0.05045, 0.3833, 0.08029, 0.4197, 0.08029, 0.4197, 0.05045, 0.3833, 0.8833, 0.4496, 0.8418, 0.4717, 0.8418, 0.4717, 0.8833, 0.4496, 0.01, 0.25, 0.01461, 0.2968, 0.01461, 0.2968, 0.01, 0.25, 0.9197, 0.08029, 0.9496, 0.1167, 0.9496, 0.1167, 0.9197, 0.08029, 0.1582, 0.02827, 0.1167, 0.05045, 0.1167, 0.05045, 0.1582, 0.02827, 0.5504, 0.1167, 0.5803, 0.08029, 0.5803, 0.08029, 0.5504, 0.1167, 0.2968, 0.01461, 0.25, 0.01, 0.25, 0.01, 0.2968, 0.01461, 0.6582, 0.4717, 0.6167, 0.4496, 0.6167, 0.4496, 0.6582, 0.4717, 0.1875, 1.0, 0.2188, 1.0, 0.2188, 1.0, 0.1875, 1.0, 0.9197, 0.4197, 0.8833, 0.4496, 0.8833, 0.4496, 0.9197, 0.4197, 0.4717, 0.3418, 0.4854, 0.2968, 0.4854, 0.2968, 0.4717, 0.3418, 0.8833, 0.05045, 0.9197, 0.08029, 0.9197, 0.08029, 0.8833, 0.05045, 0.4688, 1.0, 0.5, 1.0, 0.5, 1.0, 0.4688, 1.0, 0.5283, 0.1582, 0.5504, 0.1167, 0.5504, 0.1167, 0.5283, 0.1582, 0.01461, 0.2032, 0.01, 0.25, 0.01, 0.25, 0.01461, 0.2032, 0.7032, 0.4854, 0.6582, 0.4717, 0.6582, 0.4717, 0.7032, 0.4854, 0.25, 0.49, 0.2968, 0.4854, 0.2968, 0.4854, 0.25, 0.49, 0.9496, 0.3833, 0.9197, 0.4197, 0.9197, 0.4197, 0.9496, 0.3833, 0.75, 1.0, 0.7812, 1.0, 0.7812, 1.0, 0.75, 1.0, 0.8418, 0.02827, 0.8833, 0.05045, 0.8833, 0.05045, 0.8418, 0.02827, 0.3418, 0.02827, 0.2968, 0.01461, 0.2968, 0.01461, 0.3418, 0.02827, 0.5146, 0.2032, 0.5283, 0.1582, 0.5283, 0.1582, 0.5146, 0.2032, 0.4854, 0.2032, 0.4717, 0.1582, 0.4717, 0.1582, 0.4854, 0.2032, 0.75, 0.49, 0.7032, 0.4854, 0.7032, 0.4854, 0.75, 0.49, 0.4496, 0.3833, 0.4717, 0.3418, 0.4717, 0.3418, 0.4496, 0.3833, 0.375, 1.0, 0.4062, 1.0, 0.4062, 1.0, 0.375, 1.0, 0.49, 0.25, 0.4854, 0.2032, 0.4854, 0.2032, 0.49, 0.25, 0.01461, 0.2968, 0.02827, 0.3418, 0.02827, 0.3418, 0.01461, 0.2968, 0.9375, 1.0, 0.9688, 1.0, 0.9688, 1.0, 0.9375, 1.0, 0.25, 0.01, 0.2032, 0.01461, 0.2032, 0.01461, 0.25, 0.01, 0.6875, 1.0, 0.7188, 1.0, 0.7188, 1.0, 0.6875, 1.0, 0.1562, 1.0, 0.1875, 1.0, 0.1875, 1.0, 0.1562, 1.0, 0.4375, 1.0, 0.4688, 1.0, 0.4688, 1.0, 0.4375, 1.0, 0.01, 0.25, 0.01461, 0.2968, 0.01461, 0.2968, 0.01, 0.25, 0.2188, 1.0, 0.25, 1.0, 0.25, 1.0, 0.2188, 1.0, 0.5, 1.0, 0.5312, 1.0, 0.5312, 1.0, 0.5, 1.0, 0.7812, 1.0, 0.8125, 1.0, 0.8125, 1.0, 0.7812, 1.0, 0.3833, 0.05045, 0.3418, 0.02827, 0.3418, 0.02827, 0.3833, 0.05045, 0.4197, 0.4197, 0.4496, 0.3833, 0.4496, 0.3833, 0.4197, 0.4197, 0.1582, 0.4717, 0.2032, 0.4854, 0.2032, 0.4854, 0.1582, 0.4717, 0.9688, 1.0, 1.0, 1.0, 1.0, 1.0, 0.9688, 1.0, 0.09375, 1.0, 0.125, 1.0, 0.125, 1.0, 0.09375, 1.0, 0.9062, 1.0, 0.9375, 1.0, 0.9375, 1.0, 0.9062, 1.0, 0.625, 1.0, 0.6562, 1.0, 0.6562, 1.0, 0.625, 1.0, 0.3438, 1.0, 0.375, 1.0, 0.375, 1.0, 0.3438, 1.0, 0.0625, 1.0, 0.09375, 1.0, 0.09375, 1.0, 0.0625, 1.0, 0.875, 1.0, 0.9062, 1.0, 0.9062, 1.0, 0.875, 1.0, 0.5938, 1.0, 0.625, 1.0, 0.625, 1.0, 0.5938, 1.0, 0.3125, 1.0, 0.3438, 1.0, 0.3438, 1.0, 0.3125, 1.0, 0.6562, 1.0, 0.6875, 1.0, 0.6875, 1.0, 0.6562, 1.0, 0.4062, 1.0, 0.4375, 1.0, 0.4375, 1.0, 0.4062, 1.0, 0.125, 1.0, 0.1562, 1.0, 0.1562, 1.0, 0.125, 1.0, 0.0, 1.0, 0.03125, 1.0, 0.03125, 1.0, 0.0, 1.0, 0.8125, 1.0, 0.8438, 1.0, 0.8438, 1.0, 0.8125, 1.0, 0.5312, 1.0, 0.5625, 1.0, 0.5625, 1.0, 0.5312, 1.0, 0.25, 1.0, 0.2812, 1.0, 0.2812, 1.0, 0.25, 1.0, 0.05045, 0.1167, 0.02827, 0.1582, 0.02827, 0.1582, 0.05045, 0.1167, 0.05045, 0.3833, 0.08029, 0.4197, 0.08029, 0.4197, 0.05045, 0.3833, 0.2032, 0.4854, 0.25, 0.49, 0.25, 0.49, 0.2032, 0.4854, 0.2968, 0.4854, 0.3418, 0.4717, 0.3418, 0.4717, 0.2968, 0.4854, 0.4496, 0.3833, 0.4717, 0.3418, 0.4717, 0.3418, 0.4496, 0.3833, 0.4717, 0.1582, 0.4496, 0.1167, 0.4496, 0.1167, 0.4717, 0.1582, 0.3418, 0.02827, 0.2968, 0.01461, 0.2968, 0.01461, 0.3418, 0.02827, 0.1167, 0.05045, 0.08029, 0.08029, 0.08029, 0.08029, 0.1167, 0.05045, 0.01461, 0.2032, 0.01, 0.25, 0.01, 0.25, 0.01461, 0.2032, 0.08029, 0.4197, 0.1167, 0.4496, 0.1167, 0.4496, 0.08029, 0.4197, 0.03125, 1.0, 0.0625, 1.0, 0.0625, 1.0, 0.03125, 1.0, 0.3418, 0.4717, 0.3833, 0.4496, 0.3833, 0.4496, 0.3418, 0.4717, 0.8438, 1.0, 0.875, 1.0, 0.875, 1.0, 0.8438, 1.0, 0.4496, 0.1167, 0.4197, 0.08029, 0.4197, 0.08029, 0.4496, 0.1167, 0.5625, 1.0, 0.5938, 1.0, 0.5938, 1.0, 0.5625, 1.0, 0.08029, 0.08029, 0.05045, 0.1167, 0.05045, 0.1167, 0.08029, 0.08029, 0.2812, 1.0, 0.3125, 1.0, 0.3125, 1.0, 0.2812, 1.0, 0.1167, 0.4496, 0.1582, 0.4717, 0.1582, 0.4717, 0.1167, 0.4496, 0.3833, 0.4496, 0.4197, 0.4197, 0.4197, 0.4197, 0.3833, 0.4496, 0.02827, 0.1582, 0.01461, 0.2032, 0.01461, 0.2032, 0.02827, 0.1582, 0.4197, 0.08029, 0.3833, 0.05045, 0.3833, 0.05045, 0.4197, 0.08029, 0.4717, 0.3418, 0.4854, 0.2968, 0.4854, 0.2968, 0.4717, 0.3418, 0.05045, 0.1167, 0.02827, 0.1582, 0.02827, 0.1582, 0.05045, 0.1167, 0.2968, 0.01461, 0.25, 0.01, 0.25, 0.01, 0.2968, 0.01461, 0.1582, 0.4717, 0.2032, 0.4854, 0.2032, 0.4854, 0.1582, 0.4717, 0.4197, 0.4197, 0.4496, 0.3833, 0.4496, 0.3833, 0.4197, 0.4197, 0.4854, 0.2968, 0.49, 0.25, 0.49, 0.25, 0.4854, 0.2968, 0.3833, 0.05045, 0.3418, 0.02827, 0.3418, 0.02827, 0.3833, 0.05045, 0.2032, 0.01461, 0.1582, 0.02827, 0.1582, 0.02827, 0.2032, 0.01461, 0.02827, 0.1582, 0.01461, 0.2032, 0.01461, 0.2032, 0.02827, 0.1582, 0.02827, 0.3418, 0.05045, 0.3833, 0.05045, 0.3833, 0.02827, 0.3418, 0.2032, 0.4854, 0.25, 0.49, 0.25, 0.49, 0.2032, 0.4854, 0.2963, 0.4854, 0.2505, 0.49, 0.25, 0.49, 0.2968, 0.4854, 0.3414, 0.4719, 0.2973, 0.4852, 0.2968, 0.4854, 0.3418, 0.4717, 0.3829, 0.4498, 0.3423, 0.4715, 0.3418, 0.4717, 0.3833, 0.4496, 0.4193, 0.42, 0.3837, 0.4492, 0.3833, 0.4496, 0.4197, 0.4197, 0.4492, 0.3837, 0.42, 0.4193, 0.4197, 0.4197, 0.4496, 0.3833, 0.4715, 0.3423, 0.4498, 0.3829, 0.4496, 0.3833, 0.4717, 0.3418, 0.4852, 0.2973, 0.4719, 0.3414, 0.4717, 0.3418, 0.4854, 0.2968, 0.49, 0.2505, 0.4854, 0.2963, 0.4854, 0.2968, 0.49, 0.25, 0.4854, 0.2037, 0.49, 0.2495, 0.49, 0.25, 0.4854, 0.2032, 0.4719, 0.1586, 0.4852, 0.2027, 0.4854, 0.2032, 0.4717, 0.1582, 0.4498, 0.1171, 0.4715, 0.1577, 0.4717, 0.1582, 0.4496, 0.1167, 0.42, 0.08068, 0.4492, 0.1163, 0.4496, 0.1167, 0.4197, 0.08029, 0.3837, 0.05076, 0.4193, 0.07998, 0.4197, 0.08029, 0.3833, 0.05045, 0.3423, 0.0285, 0.3829, 0.05021, 0.3833, 0.05045, 0.3418, 0.02827, 0.2973, 0.01476, 0.3414, 0.02812, 0.3418, 0.02827, 0.2968, 0.01461, 0.2505, 0.01005, 0.2963, 0.01456, 0.2968, 0.01461, 0.25, 0.01, 0.2037, 0.01456, 0.2495, 0.01005, 0.25, 0.01, 0.2032, 0.01461, 0.1586, 0.02812, 0.2027, 0.01476, 0.2032, 0.01461, 0.1582, 0.02827, 0.1171, 0.05021, 0.1577, 0.0285, 0.1582, 0.02827, 0.1167, 0.05045, 0.08068, 0.07998, 0.1163, 0.05076, 0.1167, 0.05045, 0.08029, 0.08029, 0.05076, 0.1163, 0.07998, 0.08068, 0.08029, 0.08029, 0.05045, 0.1167, 0.0285, 0.1577, 0.05021, 0.1171, 0.05045, 0.1167, 0.02827, 0.1582, 0.01476, 0.2027, 0.02812, 0.1586, 0.02827, 0.1582, 0.01461, 0.2032, 0.01005, 0.2495, 0.01456, 0.2037, 0.01461, 0.2032, 0.01, 0.25, 0.01456, 0.2963, 0.01005, 0.2505, 0.01, 0.25, 0.01461, 0.2968, 0.02812, 0.3414, 0.01476, 0.2973, 0.01461, 0.2968, 0.02827, 0.3418, 0.05021, 0.3829, 0.0285, 0.3423, 0.02827, 0.3418, 0.05045, 0.3833, 0.07998, 0.4193, 0.05076, 0.3837, 0.05045, 0.3833, 0.08029, 0.4197, 0.1163, 0.4492, 0.08068, 0.42, 0.08029, 0.4197, 0.1167, 0.4496, 0.1577, 0.4715, 0.1171, 0.4498, 0.1167, 0.4496, 0.1582, 0.4717, 0.2027, 0.4852, 0.1586, 0.4719, 0.1582, 0.4717, 0.2032, 0.4854, 0.2495, 0.49, 0.2037, 0.4854, 0.2032, 0.4854, 0.25, 0.49, 0.7188, 1.0, 0.75, 1.0, 0.75, 1.0, 0.7188, 1.0])
me_cylinder.materials.append(mat_clay)
me_cylinder.update()
me_cube_001 = bpy.data.meshes.new('Cube.001')
me_cube_001.from_pydata([(-0.8628, -3.186, -0.2879), (-0.8721, -3.072, 0.05042), (-0.5859, 0.1625, -0.3344), (-0.728, 0.1559, 0.08188), (-0.5582, -3.253, -0.2879), (-0.4998, -3.153, 0.05042), (0.6368, -0.1101, -0.3344), (0.7663, -0.1773, 0.08188), (-0.4975, 0.3124, -0.0008164), (-0.3892, 0.3265, -0.2517), (0.529, 0.1218, -0.2517), (0.6248, 0.06216, -0.0008163), (-0.9326, -3.221, -0.1395), (-0.7198, 0.1923, -0.1395), (0.7745, -0.1408, -0.1395), (-0.5086, -3.314, -0.1395), (-0.4893, 0.3488, -0.09901), (0.633, 0.09862, -0.09901), (-0.4801, 0.1389, -0.3344), (-0.4883, 0.1025, 0.1467), (-0.8249, -3.245, -0.2879), (-0.8124, -3.085, 0.1152), (-0.3093, 0.3087, -0.2517), (-0.3175, 0.2722, 0.06401), (-0.3093, 0.3087, -0.09901), (-0.8646, -3.236, -0.07469), (0.4846, -0.1144, 0.1467), (-0.6265, -3.288, -0.2879), (0.4132, 0.1093, 0.06401), (0.4213, 0.1458, -0.09901), (0.4928, -0.07799, -0.3344), (-0.57, -3.138, 0.1152), (0.4213, 0.1458, -0.2517), (-0.5885, -3.297, -0.07469), (-0.8962, -1.585, -0.1316), (-1.013, -1.559, 0.1619), (0.168, -1.822, -0.1316), (0.2879, -1.849, 0.1619), (0.2879, -1.849, 0.0633), (-1.013, -1.559, 0.0633), (-0.8042, -1.605, 0.2267), (-0.7255, -1.623, -0.1316), (0.04264, -1.794, 0.2267), (-0.03269, -1.777, -0.1316), (-0.4591, -0.2314, -0.2322), (0.3196, -0.405, -0.2322), (-0.4072, 0.02835, -0.3239), (0.3835, -0.1479, -0.3239), (0.006322, 0.03046, -0.3344), (-0.7025, -3.161, 0.1209), (0.05603, 0.2272, -0.2517), (-0.7379, -3.316, -0.08616), (-0.001866, -0.005994, 0.2094), (-0.737, -3.316, -0.2879), (0.04784, 0.1908, 0.1267), (0.05603, 0.2272, -0.09901), (-0.3791, -1.7, -0.1316), (-0.3808, -1.7, 0.2894), (-0.06977, -0.3182, -0.2322), (-0.01185, -0.05978, -0.3239), (-0.6024, -3.227, -0.2815), (-0.7107, -3.197, -0.2764), (-0.8207, -3.177, -0.2813)], [], [(39, 35, 3, 13), (14, 6, 10, 17), (38, 37, 5, 15), (25, 21, 1, 12), (43, 36, 4, 60), (40, 35, 1, 21), (29, 28, 11, 17), (18, 2, 9, 22), (26, 7, 11, 28), (13, 3, 8, 16), (2, 13, 16, 9), (32, 29, 17, 10), (20, 25, 12, 0), (36, 38, 15, 4), (7, 14, 17, 11), (34, 39, 13, 2), (53, 51, 25, 20), (9, 16, 24, 22), (3, 19, 23, 8), (48, 18, 22, 50), (16, 8, 23, 24), (57, 40, 21, 49), (34, 41, 62, 0), (51, 49, 21, 25), (15, 5, 31, 33), (37, 42, 31, 5), (6, 30, 32, 10), (4, 15, 33, 27), (50, 55, 29, 32), (52, 26, 28, 54), (55, 54, 28, 29), (56, 43, 60, 61), (59, 47, 45, 58), (7, 26, 42, 37), (2, 44, 41, 34), (52, 19, 40, 57), (0, 12, 39, 34), (6, 14, 38, 36), (19, 3, 35, 40), (30, 6, 45, 47), (14, 7, 37, 38), (12, 1, 35, 39), (45, 6, 36, 43), (44, 2, 18, 46), (58, 45, 43, 56), (48, 30, 47, 59), (18, 48, 59, 46), (44, 58, 56, 41), (26, 52, 57, 42), (46, 59, 58, 44), (41, 56, 61, 62), (24, 23, 54, 55), (19, 52, 54, 23), (22, 24, 55, 50), (33, 31, 49, 51), (42, 57, 49, 31), (30, 48, 50, 32), (27, 33, 51, 53), (0, 62, 20), (62, 61, 53, 20), (61, 60, 27, 53), (60, 4, 27)])
_uv = me_cube_001.uv_layers.new(name='UVMap')
_uv.uv.foreach_set('vector', [0.4388, 0.1207, 0.625, 0.1207, 0.625, 0.25, 0.4388, 0.25, 0.4388, 0.5, 0.375, 0.5, 0.375, 0.5, 0.4388, 0.5, 0.4388, 0.6293, 0.625, 0.6293, 0.625, 0.75, 0.4388, 0.75, 0.4388, 0.9599, 0.625, 0.9599, 0.625, 1.0, 0.4388, 1.0, 0.3279, 0.6293, 0.375, 0.6293, 0.375, 0.75, 0.3279, 0.7451, 0.8349, 0.6293, 0.875, 0.6293, 0.875, 0.75, 0.8349, 0.75, 0.4388, 0.4529, 0.625, 0.4529, 0.625, 0.5, 0.4388, 0.5, 0.1651, 0.5, 0.125, 0.5, 0.125, 0.5, 0.1651, 0.5, 0.6721, 0.5, 0.625, 0.5, 0.625, 0.5, 0.6721, 0.5, 0.4388, 0.25, 0.625, 0.25, 0.625, 0.25, 0.4388, 0.25, 0.375, 0.25, 0.4388, 0.25, 0.4388, 0.25, 0.375, 0.25, 0.375, 0.4529, 0.4388, 0.4529, 0.4388, 0.5, 0.375, 0.5, 0.375, 0.9599, 0.4388, 0.9599, 0.4388, 1.0, 0.375, 1.0, 0.375, 0.6293, 0.4388, 0.6293, 0.4388, 0.75, 0.375, 0.75, 0.625, 0.5, 0.4388, 0.5, 0.4388, 0.5, 0.625, 0.5, 0.375, 0.1207, 0.4388, 0.1207, 0.4388, 0.25, 0.375, 0.25, 0.375, 0.8785, 0.4388, 0.8785, 0.4388, 0.9599, 0.375, 0.9599, 0.375, 0.25, 0.4388, 0.25, 0.4388, 0.2901, 0.375, 0.2901, 0.875, 0.5, 0.8349, 0.5, 0.8349, 0.5, 0.875, 0.5, 0.2465, 0.5, 0.1651, 0.5, 0.1651, 0.5, 0.2465, 0.5, 0.4388, 0.25, 0.625, 0.25, 0.625, 0.2901, 0.4388, 0.2901, 0.7535, 0.6293, 0.8349, 0.6293, 0.8349, 0.75, 0.7535, 0.75, 0.125, 0.6293, 0.1651, 0.6293, 0.1651, 0.745, 0.125, 0.75, 0.4388, 0.8785, 0.625, 0.8785, 0.625, 0.9599, 0.4388, 0.9599, 0.4388, 0.75, 0.625, 0.75, 0.625, 0.7971, 0.4388, 0.7971, 0.625, 0.6293, 0.6721, 0.6293, 0.6721, 0.75, 0.625, 0.75, 0.375, 0.5, 0.3279, 0.5, 0.3279, 0.5, 0.375, 0.5, 0.375, 0.75, 0.4388, 0.75, 0.4388, 0.7971, 0.375, 0.7971, 0.375, 0.3715, 0.4388, 0.3715, 0.4388, 0.4529, 0.375, 0.4529, 0.7535, 0.5, 0.6721, 0.5, 0.6721, 0.5, 0.7535, 0.5, 0.4388, 0.3715, 0.625, 0.3715, 0.625, 0.4529, 0.4388, 0.4529, 0.2465, 0.6293, 0.3279, 0.6293, 0.3279, 0.7451, 0.2465, 0.7411, 0.2465, 0.5067, 0.3279, 0.5067, 0.3279, 0.5217, 0.2465, 0.5217, 0.625, 0.5, 0.6721, 0.5, 0.6721, 0.6293, 0.625, 0.6293, 0.125, 0.5, 0.1651, 0.5217, 0.1651, 0.6293, 0.125, 0.6293, 0.7535, 0.5, 0.8349, 0.5, 0.8349, 0.6293, 0.7535, 0.6293, 0.375, 0.0, 0.4388, 0.0, 0.4388, 0.1207, 0.375, 0.1207, 0.375, 0.5, 0.4388, 0.5, 0.4388, 0.6293, 0.375, 0.6293, 0.8349, 0.5, 0.875, 0.5, 0.875, 0.6293, 0.8349, 0.6293, 0.3279, 0.5, 0.375, 0.5, 0.3279, 0.5217, 0.3279, 0.5067, 0.4388, 0.5, 0.625, 0.5, 0.625, 0.6293, 0.4388, 0.6293, 0.4388, 0.0, 0.625, 0.0, 0.625, 0.1207, 0.4388, 0.1207, 0.3279, 0.5217, 0.375, 0.5, 0.375, 0.6293, 0.3279, 0.6293, 0.1651, 0.5217, 0.125, 0.5, 0.1651, 0.5, 0.1651, 0.5067, 0.2465, 0.5217, 0.3279, 0.5217, 0.3279, 0.6293, 0.2465, 0.6293, 0.2465, 0.5, 0.3279, 0.5, 0.3279, 0.5067, 0.2465, 0.5067, 0.1651, 0.5, 0.2465, 0.5, 0.2465, 0.5067, 0.1651, 0.5067, 0.1651, 0.5217, 0.2465, 0.5217, 0.2465, 0.6293, 0.1651, 0.6293, 0.6721, 0.5, 0.7535, 0.5, 0.7535, 0.6293, 0.6721, 0.6293, 0.1651, 0.5067, 0.2465, 0.5067, 0.2465, 0.5217, 0.1651, 0.5217, 0.1651, 0.6293, 0.2465, 0.6293, 0.2465, 0.7411, 0.1651, 0.745, 0.4388, 0.2901, 0.625, 0.2901, 0.625, 0.3715, 0.4388, 0.3715, 0.8349, 0.5, 0.7535, 0.5, 0.7535, 0.5, 0.8349, 0.5, 0.375, 0.2901, 0.4388, 0.2901, 0.4388, 0.3715, 0.375, 0.3715, 0.4388, 0.7971, 0.625, 0.7971, 0.625, 0.8785, 0.4388, 0.8785, 0.6721, 0.6293, 0.7535, 0.6293, 0.7535, 0.75, 0.6721, 0.75, 0.3279, 0.5, 0.2465, 0.5, 0.2465, 0.5, 0.3279, 0.5, 0.375, 0.7971, 0.4388, 0.7971, 0.4388, 0.8785, 0.375, 0.8785, 0.125, 0.75, 0.1651, 0.745, 0.1651, 0.75, 0.1651, 0.745, 0.2465, 0.7411, 0.2465, 0.75, 0.1651, 0.75, 0.2465, 0.7411, 0.3279, 0.7451, 0.3279, 0.75, 0.2465, 0.75, 0.3279, 0.7451, 0.375, 0.75, 0.3279, 0.75])
me_cube_001.materials.append(mat_material_001)
me_cube_001.update()
me_cylinder_003 = bpy.data.meshes.new('Cylinder.003')
me_cylinder_003.from_pydata([(5.275e-10, 0.909, -1.0), (-1.694e-10, 1.029, 1.0), (0.5343, 0.7354, -1.0), (0.605, 0.8327, 1.0), (0.8645, 0.2809, -1.0), (0.9789, 0.318, 1.0), (0.8645, -0.2809, -1.0), (0.9789, -0.318, 1.0), (0.5343, -0.7354, -1.0), (0.605, -0.8327, 1.0), (5.275e-10, -0.909, -1.0), (-1.694e-10, -1.029, 1.0), (-0.5343, -0.7354, -1.0), (-0.605, -0.8327, 1.0), (-0.8645, -0.2809, -1.0), (-0.9789, -0.318, 1.0), (-0.8645, 0.2809, -1.0), (-0.9789, 0.318, 1.0), (-0.5343, 0.7354, -1.0), (-0.605, 0.8327, 1.0)], [], [(0, 1, 3, 2), (2, 3, 5, 4), (4, 5, 7, 6), (6, 7, 9, 8), (8, 9, 11, 10), (10, 11, 13, 12), (12, 13, 15, 14), (14, 15, 17, 16), (3, 1, 19, 17, 15, 13, 11, 9, 7, 5), (16, 17, 19, 18), (18, 19, 1, 0), (0, 2, 4, 6, 8, 10, 12, 14, 16, 18)])
_uv = me_cylinder_003.uv_layers.new(name='UVMap')
_uv.uv.foreach_set('vector', [1.0, 0.5, 1.0, 1.0, 0.9, 1.0, 0.9, 0.5, 0.9, 0.5, 0.9, 1.0, 0.8, 1.0, 0.8, 0.5, 0.8, 0.5, 0.8, 1.0, 0.7, 1.0, 0.7, 0.5, 0.7, 0.5, 0.7, 1.0, 0.6, 1.0, 0.6, 0.5, 0.6, 0.5, 0.6, 1.0, 0.5, 1.0, 0.5, 0.5, 0.5, 0.5, 0.5, 1.0, 0.4, 1.0, 0.4, 0.5, 0.4, 0.5, 0.4, 1.0, 0.3, 1.0, 0.3, 0.5, 0.3, 0.5, 0.3, 1.0, 0.2, 1.0, 0.2, 0.5, 0.3911, 0.4442, 0.25, 0.49, 0.1089, 0.4442, 0.02175, 0.3242, 0.02175, 0.1758, 0.1089, 0.05584, 0.25, 0.01, 0.3911, 0.05584, 0.4783, 0.1758, 0.4783, 0.3242, 0.2, 0.5, 0.2, 1.0, 0.1, 1.0, 0.1, 0.5, 0.1, 0.5, 0.1, 1.0, -7.451e-08, 1.0, -7.451e-08, 0.5, 0.75, 0.49, 0.8911, 0.4442, 0.9783, 0.3242, 0.9783, 0.1758, 0.8911, 0.05584, 0.75, 0.01, 0.6089, 0.05584, 0.5217, 0.1758, 0.5217, 0.3242, 0.6089, 0.4442])
me_cylinder_003.update()
me_cylinder_004 = bpy.data.meshes.new('Cylinder.004')
me_cylinder_004.from_pydata([(6.021e-09, 0.7255, -1.0), (0.0, 1.0, 1.0), (0.4264, 0.5869, -1.0), (0.5878, 0.809, 1.0), (0.69, 0.2242, -1.0), (0.9511, 0.309, 1.0), (0.69, -0.2242, -1.0), (0.9511, -0.309, 1.0), (0.4264, -0.5869, -1.0), (0.5878, -0.809, 1.0), (6.021e-09, -0.7255, -1.0), (0.0, -1.0, 1.0), (-0.4264, -0.5869, -1.0), (-0.5878, -0.809, 1.0), (-0.69, -0.2242, -1.0), (-0.9511, -0.309, 1.0), (-0.69, 0.2242, -1.0), (-0.9511, 0.309, 1.0), (-0.4264, 0.5869, -1.0), (-0.5878, 0.809, 1.0)], [], [(0, 1, 3, 2), (2, 3, 5, 4), (4, 5, 7, 6), (6, 7, 9, 8), (8, 9, 11, 10), (10, 11, 13, 12), (12, 13, 15, 14), (14, 15, 17, 16), (3, 1, 19, 17, 15, 13, 11, 9, 7, 5), (16, 17, 19, 18), (18, 19, 1, 0), (0, 2, 4, 6, 8, 10, 12, 14, 16, 18)])
_uv = me_cylinder_004.uv_layers.new(name='UVMap')
_uv.uv.foreach_set('vector', [1.0, 0.5, 1.0, 1.0, 0.9, 1.0, 0.9, 0.5, 0.9, 0.5, 0.9, 1.0, 0.8, 1.0, 0.8, 0.5, 0.8, 0.5, 0.8, 1.0, 0.7, 1.0, 0.7, 0.5, 0.7, 0.5, 0.7, 1.0, 0.6, 1.0, 0.6, 0.5, 0.6, 0.5, 0.6, 1.0, 0.5, 1.0, 0.5, 0.5, 0.5, 0.5, 0.5, 1.0, 0.4, 1.0, 0.4, 0.5, 0.4, 0.5, 0.4, 1.0, 0.3, 1.0, 0.3, 0.5, 0.3, 0.5, 0.3, 1.0, 0.2, 1.0, 0.2, 0.5, 0.3911, 0.4442, 0.25, 0.49, 0.1089, 0.4442, 0.02175, 0.3242, 0.02175, 0.1758, 0.1089, 0.05584, 0.25, 0.01, 0.3911, 0.05584, 0.4783, 0.1758, 0.4783, 0.3242, 0.2, 0.5, 0.2, 1.0, 0.1, 1.0, 0.1, 0.5, 0.1, 0.5, 0.1, 1.0, -7.451e-08, 1.0, -7.451e-08, 0.5, 0.75, 0.49, 0.8911, 0.4442, 0.9783, 0.3242, 0.9783, 0.1758, 0.8911, 0.05584, 0.75, 0.01, 0.6089, 0.05584, 0.5217, 0.1758, 0.5217, 0.3242, 0.6089, 0.4442])
me_cylinder_004.update()

# ---- objects
ob_cylinder_002 = bpy.data.objects.new('Cylinder.002', me_cylinder_002)
ob_cylinder_001 = bpy.data.objects.new('Cylinder.001', me_cylinder_001)
ob_cylinder = bpy.data.objects.new('Cylinder', me_cylinder)
ob_cube_001 = bpy.data.objects.new('Cube.001', me_cube_001)
ob_collider_000 = bpy.data.objects.new('collider.000', me_cylinder_003)
ob_collider_001 = bpy.data.objects.new('collider.001', me_cylinder_004)

# ---- transforms, parenting, visibility, modifiers, constraints
ob_cylinder_002.parent = ob_cylinder
ob_cylinder_002.matrix_parent_inverse = Matrix(((1.0, -0.0, 0.0, -1.014e-09), (-0.0, 1.0, -0.0, -6.652e-10), (0.0, -0.0, 1.0, -0.3677), (-0.0, 0.0, -0.0, 1.0)))
ob_cylinder_002.location = (-0.001001, -8.643e-10, 0.4969)
ob_cylinder_002.scale = (0.09262, 0.09262, 0.005192)
ob_cylinder_001.parent = ob_cylinder
ob_cylinder_001.matrix_parent_inverse = Matrix(((1.0, -0.0, 0.0, -1.014e-09), (-0.0, 1.0, -0.0, -6.652e-10), (0.0, -0.0, 1.0, -0.3677), (-0.0, 0.0, -0.0, 1.0)))
ob_cylinder_001.location = (0.0, 0.0, 0.0)
ob_cylinder.location = (0.0, 0.0, 0.0)
ob_cube_001.parent = ob_cylinder
ob_cube_001.matrix_parent_inverse = Matrix(((1.0, -0.0, 0.0, -1.014e-09), (-0.0, 1.0, -0.0, -6.652e-10), (0.0, -0.0, 1.0, -0.3677), (-0.0, 0.0, -0.0, 1.0)))
ob_cube_001.location = (0.0, 0.0, 0.507)
ob_cube_001.rotation_euler = (3.258e-07, -3.142, -0.2232)
ob_cube_001.scale = (0.07468, 0.07468, 0.07468)
_m = ob_cube_001.modifiers.new('Subdivision', 'SUBSURF')
_m.render_levels = 0
_m = ob_cube_001.modifiers.new('GeometryNodes', 'NODES')
_m.node_group = ng_geometry_nodes
ob_collider_000.location = (0.0, 0.0, -0.001574)
ob_collider_000.scale = (0.1285, 0.1285, 0.01401)
ob_collider_000.display_type = 'WIRE'
ob_collider_001.location = (0.0, 0.0, 0.07728)
ob_collider_001.scale = (0.1018, 0.1018, 0.07363)
ob_collider_001.display_type = 'WIRE'

# ---- collection membership
col_collection.objects.link(ob_cylinder_002)
col_collection.objects.link(ob_cylinder_001)
col_collection.objects.link(ob_cylinder)
col_collection.objects.link(ob_cube_001)
col_collection.objects.link(ob_collider_000)
col_collection.objects.link(ob_collider_001)

# ---- scene / render settings (as saved in the file)
scene.frame_start = 1; scene.frame_end = 250; scene.frame_set(1)
scene.render.engine = 'BLENDER_EEVEE_NEXT'
scene.cycles.sampling_pattern = 'TABULATED_SOBOL'
scene.view_settings.view_transform = 'Filmic'
bpy.context.view_layer.update()

# ---- added for rendering (the .blend has no active camera and no usable light): camera, sun
cam_auto = bpy.data.cameras.new('AutoCamera')
cam_auto.lens = 50.0
cam_auto.sensor_width = 36.0
cam_auto.clip_end = 1000.0
ob_auto_camera = bpy.data.objects.new('AutoCamera', cam_auto)
scene.collection.objects.link(ob_auto_camera)
ob_auto_camera.location = (0.37455, -0.44946, 0.367193)
ob_auto_camera.rotation_euler = (1.09748, -7.21219e-08, 0.694738)
scene.camera = ob_auto_camera
light_auto_sun = bpy.data.lights.new('AutoSun', 'SUN')
light_auto_sun.energy = 3.0
light_auto_sun.angle = 0.0523599
ob_auto_sun = bpy.data.objects.new('AutoSun', light_auto_sun)
scene.collection.objects.link(ob_auto_sun)
ob_auto_sun.rotation_euler = (0.872665, 0.174533, 0.523599)
bpy.context.view_layer.update()
